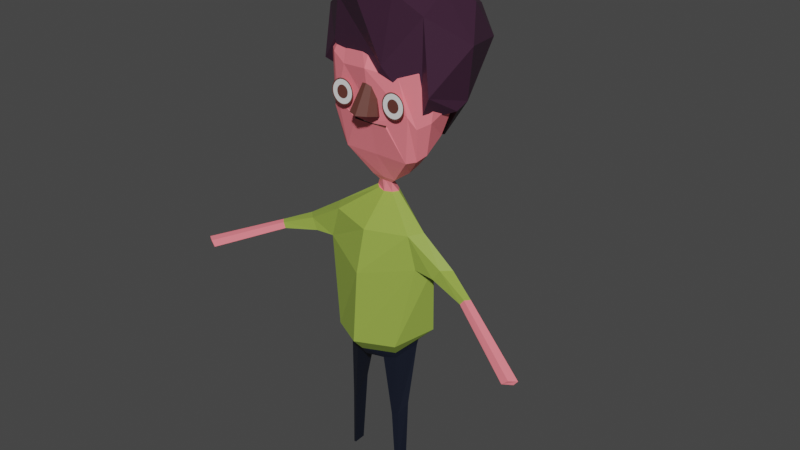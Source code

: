 # Source: character.blend  (saved by Blender 2.91.10; exported with 4.5.12 LTS)
import bpy
from mathutils import Matrix  # noqa: F401  (used for matrix-valued properties, if any)

bpy.ops.wm.read_factory_settings(use_empty=True)
scene = bpy.context.scene
scene.name = 'Scene'

# ---- collections
col_collection = bpy.data.collections.new('Collection'); scene.collection.children.link(col_collection)

# ---- materials (node trees are filled in below, after node groups)
mat_material = bpy.data.materials.new('Material')
mat_material.alpha_threshold = 0.0
mat_material.use_transparent_shadow = False
mat_material.line_color = (0.0, 0.0, 0.0, 1.0)
mat_dark = bpy.data.materials.new('Dark')
mat_dark.use_transparent_shadow = False
mat_hair = bpy.data.materials.new('Hair')
mat_hair.use_transparent_shadow = False
mat_skin = bpy.data.materials.new('Skin')
mat_skin.use_transparent_shadow = False
mat_legs = bpy.data.materials.new('Legs')
mat_legs.alpha_threshold = 0.0
mat_legs.use_transparent_shadow = False
mat_legs.line_color = (0.0, 0.0, 0.0, 1.0)
mat_shirt = bpy.data.materials.new('Shirt')
mat_shirt.use_transparent_shadow = False
mat_shoes = bpy.data.materials.new('Shoes')
mat_shoes.use_transparent_shadow = False
mat_white = bpy.data.materials.new('White')
mat_white.use_transparent_shadow = False
mat_black = bpy.data.materials.new('Black')
mat_black.use_transparent_shadow = False
mat_nose = bpy.data.materials.new('Nose')
mat_nose.use_transparent_shadow = False
mat_head_thing = bpy.data.materials.new('Head Thing')
mat_head_thing.use_transparent_shadow = False

# ---- material node trees
mat_material.use_nodes = True; mat_material.node_tree.nodes.clear()
_N = mat_material.node_tree.nodes; _L = mat_material.node_tree.links
n0 = _N.new('ShaderNodeOutputMaterial'); n0.name = 'Material Output'; n0.location = (300, 300)
n1 = _N.new('ShaderNodeBsdfPrincipled'); n1.name = 'Principled BSDF'; n1.location = (10, 300)
n1.distribution = 'GGX'
n1.subsurface_method = 'BURLEY'
n1.inputs[2].default_value = 0.4
n1.inputs[3].default_value = 1.45
n1.inputs[27].default_value = (0.0, 0.0, 0.0, 1.0)
n1.inputs[28].default_value = 1.0
_L.new(n1.outputs[0], n0.inputs[0])
n0.is_active_output = True
mat_dark.use_nodes = True; mat_dark.node_tree.nodes.clear()
_N = mat_dark.node_tree.nodes; _L = mat_dark.node_tree.links
n0 = _N.new('ShaderNodeBsdfPrincipled'); n0.name = 'Principled BSDF'; n0.location = (10, 300)
n0.distribution = 'GGX'
n0.subsurface_method = 'BURLEY'
n0.inputs[0].default_value = (0.1237, 0.03899, 0.02958, 1.0)
n0.inputs[3].default_value = 1.45
n0.inputs[27].default_value = (0.0, 0.0, 0.0, 1.0)
n0.inputs[28].default_value = 1.0
n1 = _N.new('ShaderNodeOutputMaterial'); n1.name = 'Material Output'; n1.location = (300, 300)
_L.new(n0.outputs[0], n1.inputs[0])
n1.is_active_output = True
mat_hair.use_nodes = True; mat_hair.node_tree.nodes.clear()
_N = mat_hair.node_tree.nodes; _L = mat_hair.node_tree.links
n0 = _N.new('ShaderNodeBsdfPrincipled'); n0.name = 'Principled BSDF'; n0.location = (10, 300)
n0.distribution = 'GGX'
n0.subsurface_method = 'BURLEY'
n0.inputs[0].default_value = (0.04955, 0.01682, 0.04022, 1.0)
n0.inputs[3].default_value = 1.45
n0.inputs[27].default_value = (0.0, 0.0, 0.0, 1.0)
n0.inputs[28].default_value = 1.0
n1 = _N.new('ShaderNodeOutputMaterial'); n1.name = 'Material Output'; n1.location = (300, 300)
_L.new(n0.outputs[0], n1.inputs[0])
n1.is_active_output = True
mat_skin.use_nodes = True; mat_skin.node_tree.nodes.clear()
_N = mat_skin.node_tree.nodes; _L = mat_skin.node_tree.links
n0 = _N.new('ShaderNodeBsdfPrincipled'); n0.name = 'Principled BSDF'; n0.location = (10, 300)
n0.distribution = 'GGX'
n0.subsurface_method = 'BURLEY'
n0.inputs[0].default_value = (1.0, 0.2187, 0.2563, 1.0)
n0.inputs[3].default_value = 1.45
n0.inputs[27].default_value = (0.0, 0.0, 0.0, 1.0)
n0.inputs[28].default_value = 1.0
n1 = _N.new('ShaderNodeOutputMaterial'); n1.name = 'Material Output'; n1.location = (300, 300)
_L.new(n0.outputs[0], n1.inputs[0])
n1.is_active_output = True
mat_legs.use_nodes = True; mat_legs.node_tree.nodes.clear()
_N = mat_legs.node_tree.nodes; _L = mat_legs.node_tree.links
n0 = _N.new('ShaderNodeOutputMaterial'); n0.name = 'Material Output'; n0.location = (300, 300)
n1 = _N.new('ShaderNodeBsdfPrincipled'); n1.name = 'Principled BSDF'; n1.location = (10, 300)
n1.distribution = 'GGX'
n1.subsurface_method = 'BURLEY'
n1.inputs[0].default_value = (0.2086, 0.08022, 0.04667, 1.0)
n1.inputs[2].default_value = 0.4
n1.inputs[3].default_value = 1.45
n1.inputs[27].default_value = (0.0, 0.0, 0.0, 1.0)
n1.inputs[28].default_value = 1.0
_L.new(n1.outputs[0], n0.inputs[0])
n0.is_active_output = True
mat_shirt.use_nodes = True; mat_shirt.node_tree.nodes.clear()
_N = mat_shirt.node_tree.nodes; _L = mat_shirt.node_tree.links
n0 = _N.new('ShaderNodeBsdfPrincipled'); n0.name = 'Principled BSDF'; n0.location = (10, 300)
n0.distribution = 'GGX'
n0.subsurface_method = 'BURLEY'
n0.inputs[0].default_value = (0.2909, 0.402, 0.06299, 1.0)
n0.inputs[3].default_value = 1.45
n0.inputs[27].default_value = (0.0, 0.0, 0.0, 1.0)
n0.inputs[28].default_value = 1.0
n1 = _N.new('ShaderNodeOutputMaterial'); n1.name = 'Material Output'; n1.location = (300, 300)
_L.new(n0.outputs[0], n1.inputs[0])
n1.is_active_output = True
mat_shoes.use_nodes = True; mat_shoes.node_tree.nodes.clear()
_N = mat_shoes.node_tree.nodes; _L = mat_shoes.node_tree.links
n0 = _N.new('ShaderNodeBsdfPrincipled'); n0.name = 'Principled BSDF'; n0.location = (10, 300)
n0.distribution = 'GGX'
n0.subsurface_method = 'BURLEY'
n0.inputs[0].default_value = (0.004569, 0.007364, 0.01738, 1.0)
n0.inputs[3].default_value = 1.45
n0.inputs[27].default_value = (0.0, 0.0, 0.0, 1.0)
n0.inputs[28].default_value = 1.0
n1 = _N.new('ShaderNodeOutputMaterial'); n1.name = 'Material Output'; n1.location = (300, 300)
_L.new(n0.outputs[0], n1.inputs[0])
n1.is_active_output = True
mat_white.use_nodes = True; mat_white.node_tree.nodes.clear()
_N = mat_white.node_tree.nodes; _L = mat_white.node_tree.links
n0 = _N.new('ShaderNodeBsdfPrincipled'); n0.name = 'Principled BSDF'; n0.location = (10, 300)
n0.distribution = 'GGX'
n0.subsurface_method = 'BURLEY'
n0.inputs[3].default_value = 1.45
n0.inputs[27].default_value = (0.0, 0.0, 0.0, 1.0)
n0.inputs[28].default_value = 1.0
n1 = _N.new('ShaderNodeOutputMaterial'); n1.name = 'Material Output'; n1.location = (300, 300)
_L.new(n0.outputs[0], n1.inputs[0])
n1.is_active_output = True
mat_black.use_nodes = True; mat_black.node_tree.nodes.clear()
_N = mat_black.node_tree.nodes; _L = mat_black.node_tree.links
n0 = _N.new('ShaderNodeBsdfPrincipled'); n0.name = 'Principled BSDF'; n0.location = (10, 300)
n0.distribution = 'GGX'
n0.subsurface_method = 'BURLEY'
n0.inputs[0].default_value = (0.009018, 0.009018, 0.009018, 1.0)
n0.inputs[3].default_value = 1.45
n0.inputs[27].default_value = (0.0, 0.0, 0.0, 1.0)
n0.inputs[28].default_value = 1.0
n1 = _N.new('ShaderNodeOutputMaterial'); n1.name = 'Material Output'; n1.location = (300, 300)
_L.new(n0.outputs[0], n1.inputs[0])
n1.is_active_output = True
mat_nose.use_nodes = True; mat_nose.node_tree.nodes.clear()
_N = mat_nose.node_tree.nodes; _L = mat_nose.node_tree.links
n0 = _N.new('ShaderNodeBsdfPrincipled'); n0.name = 'Principled BSDF'; n0.location = (10, 300)
n0.distribution = 'GGX'
n0.subsurface_method = 'BURLEY'
n0.inputs[0].default_value = (0.004087, 0.1546, 0.8, 1.0)
n0.inputs[3].default_value = 1.45
n0.inputs[27].default_value = (0.0, 0.0, 0.0, 1.0)
n0.inputs[28].default_value = 1.0
n1 = _N.new('ShaderNodeOutputMaterial'); n1.name = 'Material Output'; n1.location = (300, 300)
_L.new(n0.outputs[0], n1.inputs[0])
n1.is_active_output = True
mat_head_thing.use_nodes = True; mat_head_thing.node_tree.nodes.clear()
_N = mat_head_thing.node_tree.nodes; _L = mat_head_thing.node_tree.links
n0 = _N.new('ShaderNodeBsdfPrincipled'); n0.name = 'Principled BSDF'; n0.location = (10, 300)
n0.distribution = 'GGX'
n0.subsurface_method = 'BURLEY'
n0.inputs[0].default_value = (0.7357, 0.02179, 0.1671, 1.0)
n0.inputs[3].default_value = 1.45
n0.inputs[27].default_value = (0.0, 0.0, 0.0, 1.0)
n0.inputs[28].default_value = 1.0
n1 = _N.new('ShaderNodeOutputMaterial'); n1.name = 'Material Output'; n1.location = (300, 300)
_L.new(n0.outputs[0], n1.inputs[0])
n1.is_active_output = True

# ---- world
world_world = bpy.data.worlds.new('World'); scene.world = world_world
world_world.use_nodes = True; world_world.node_tree.nodes.clear()
_N = world_world.node_tree.nodes; _L = world_world.node_tree.links
n0 = _N.new('ShaderNodeOutputWorld'); n0.name = 'World Output'; n0.location = (300, 300)
n1 = _N.new('ShaderNodeBackground'); n1.name = 'Background'; n1.location = (10, 300)
n1.inputs[0].default_value = (0.05088, 0.05088, 0.05088, 1.0)
_L.new(n1.outputs[0], n0.inputs[0])
n0.is_active_output = True
world_world.color = (0.05088, 0.05088, 0.05088)
world_world.use_sun_shadow = False
world_world.sun_shadow_jitter_overblur = 0.0

# ---- meshes
me_circle_003 = bpy.data.meshes.new('Circle.003')
me_circle_003.from_pydata([(4.768e-07, 1.0, 0.0), (-0.1951, 0.9808, 0.0), (-0.3827, 0.9239, 0.0), (-0.5556, 0.8315, 0.0), (-0.7071, 0.7071, 0.0), (-0.8315, 0.5556, 0.0), (-0.9239, 0.3827, 0.0), (-0.9808, 0.1951, 0.0), (-1.0, 0.0, 0.0), (-0.9808, -0.1951, 0.0), (-0.9239, -0.3827, 0.0), (-0.8315, -0.5556, 0.0), (-0.7071, -0.7071, 0.0), (-0.5556, -0.8315, 0.0), (-0.3827, -0.9239, 0.0), (-0.1951, -0.9808, 0.0), (9.537e-07, -1.0, 0.0), (0.1951, -0.9808, 0.0), (0.3827, -0.9239, 0.0), (0.5556, -0.8315, 0.0), (0.7071, -0.7071, 0.0), (0.8315, -0.5556, 0.0), (0.9239, -0.3827, 0.0), (0.9808, -0.1951, 0.0), (1.0, 9.537e-07, 0.0), (0.9808, 0.1951, 0.0), (0.9239, 0.3827, 0.0), (0.8315, 0.5556, 0.0), (0.7071, 0.7071, 0.0), (0.5556, 0.8315, 0.0), (0.3827, 0.9239, 0.0), (0.1951, 0.9808, 0.0), (-0.09866, 0.496, 3.794e-09), (3.117e-07, 0.5057, 3.869e-09), (-0.1935, 0.4672, 3.574e-09), (-0.281, 0.4205, 3.217e-09), (-0.3576, 0.3576, 2.736e-09), (-0.4205, 0.281, 2.149e-09), (-0.4672, 0.1935, 1.48e-09), (-0.496, 0.09866, 7.547e-10), (-0.5057, 5.964e-09, -1.707e-15), (-0.496, -0.09866, -7.547e-10), (-0.4672, -0.1935, -1.48e-09), (-0.4205, -0.281, -2.149e-09), (-0.3576, -0.3576, -2.736e-09), (-0.281, -0.4205, -3.217e-09), (-0.1935, -0.4672, -3.574e-09), (-0.09866, -0.496, -3.794e-09), (8.748e-07, -0.5057, -3.869e-09), (0.09866, -0.496, -3.794e-09), (0.1935, -0.4672, -3.574e-09), (0.281, -0.4205, -3.217e-09), (0.3576, -0.3576, -2.736e-09), (0.4205, -0.281, -2.149e-09), (0.4672, -0.1935, -1.48e-09), (0.496, -0.09866, -7.547e-10), (0.5057, 3.296e-07, 7.69e-16), (0.496, 0.09866, 7.547e-10), (0.4672, 0.1935, 1.48e-09), (0.4205, 0.281, 2.149e-09), (0.3576, 0.3576, 2.736e-09), (0.281, 0.4205, 3.217e-09), (0.1935, 0.4672, 3.574e-09), (0.09866, 0.496, 3.794e-09), (-0.1764, 0.8867, 6.783e-09), (4.503e-07, 0.9041, 6.916e-09), (-0.346, 0.8352, 6.389e-09), (-0.5023, 0.7517, 5.75e-09), (-0.6393, 0.6393, 4.89e-09), (-0.7517, 0.5023, 3.842e-09), (-0.8352, 0.346, 2.647e-09), (-0.8867, 0.1764, 1.349e-09), (-0.9041, 5.964e-09, -1.707e-15), (-0.8867, -0.1764, -1.349e-09), (-0.8352, -0.346, -2.647e-09), (-0.7517, -0.5023, -3.842e-09), (-0.6393, -0.6393, -4.89e-09), (-0.5023, -0.7517, -5.75e-09), (-0.346, -0.8352, -6.389e-09), (-0.1764, -0.8867, -6.783e-09), (9.315e-07, -0.9041, -6.916e-09), (0.1764, -0.8867, -6.783e-09), (0.346, -0.8352, -6.389e-09), (0.5023, -0.7517, -5.75e-09), (0.6393, -0.6393, -4.89e-09), (0.7517, -0.5023, -3.842e-09), (0.8352, -0.346, -2.647e-09), (0.8867, -0.1764, -1.349e-09), (0.9041, 8.5e-07, 4.75e-15), (0.8867, 0.1764, 1.349e-09), (0.8352, 0.346, 2.647e-09), (0.7517, 0.5023, 3.842e-09), (0.6393, 0.6393, 4.89e-09), (0.5023, 0.7517, 5.75e-09), (0.346, 0.8352, 6.389e-09), (0.1764, 0.8867, 6.783e-09), (4.665, 1.0, -0.02563), (4.47, 0.9811, -0.02563), (4.282, 0.9242, -0.02563), (4.109, 0.8318, -0.02563), (3.958, 0.7074, -0.02563), (3.833, 0.5559, -0.02563), (3.741, 0.383, -0.02563), (3.684, 0.1954, -0.02563), (3.665, 0.0003264, -0.02563), (3.684, -0.1948, -0.02563), (3.741, -0.3824, -0.02563), (3.833, -0.5552, -0.02563), (3.958, -0.7068, -0.02563), (4.109, -0.8311, -0.02563), (4.282, -0.9236, -0.02563), (4.47, -0.9805, -0.02563), (4.665, -0.9997, -0.02563), (4.86, -0.9805, -0.02563), (5.047, -0.9236, -0.02563), (5.22, -0.8311, -0.02563), (5.372, -0.7068, -0.02563), (5.496, -0.5552, -0.02563), (5.589, -0.3824, -0.02563), (5.645, -0.1948, -0.02563), (5.665, 0.0003273, -0.02563), (5.645, 0.1954, -0.02563), (5.589, 0.383, -0.02563), (5.496, 0.5559, -0.02563), (5.372, 0.7074, -0.02563), (5.22, 0.8318, -0.02563), (5.047, 0.9242, -0.02563), (4.86, 0.9811, -0.02563), (4.566, 0.4963, -0.02563), (4.665, 0.506, -0.02563), (4.471, 0.4676, -0.02563), (4.384, 0.4208, -0.02563), (4.307, 0.3579, -0.02563), (4.244, 0.2813, -0.02563), (4.197, 0.1939, -0.02563), (4.169, 0.09899, -0.02563), (4.159, 0.0003264, -0.02563), (4.169, -0.09833, -0.02563), (4.197, -0.1932, -0.02563), (4.244, -0.2806, -0.02563), (4.307, -0.3573, -0.02563), (4.384, -0.4202, -0.02563), (4.471, -0.4669, -0.02563), (4.566, -0.4957, -0.02563), (4.665, -0.5054, -0.02563), (4.763, -0.4957, -0.02563), (4.858, -0.4669, -0.02563), (4.946, -0.4202, -0.02563), (5.022, -0.3573, -0.02563), (5.085, -0.2806, -0.02563), (5.132, -0.1932, -0.02563), (5.161, -0.09833, -0.02563), (5.17, 0.0003268, -0.02563), (5.161, 0.09899, -0.02563), (5.132, 0.1939, -0.02563), (5.085, 0.2813, -0.02563), (5.022, 0.3579, -0.02563), (4.946, 0.4208, -0.02563), (4.858, 0.4676, -0.02563), (4.763, 0.4963, -0.02563), (4.488, 0.887, -0.02563), (4.665, 0.9044, -0.02563), (4.319, 0.8356, -0.02563), (4.162, 0.752, -0.02563), (4.025, 0.6396, -0.02563), (3.913, 0.5026, -0.02563), (3.829, 0.3463, -0.02563), (3.778, 0.1767, -0.02563), (3.761, 0.0003264, -0.02563), (3.778, -0.176, -0.02563), (3.829, -0.3456, -0.02563), (3.913, -0.5019, -0.02563), (4.025, -0.6389, -0.02563), (4.162, -0.7514, -0.02563), (4.319, -0.8349, -0.02563), (4.488, -0.8864, -0.02563), (4.665, -0.9037, -0.02563), (4.841, -0.8864, -0.02563), (5.011, -0.8349, -0.02563), (5.167, -0.7514, -0.02563), (5.304, -0.6389, -0.02563), (5.416, -0.5019, -0.02563), (5.5, -0.3456, -0.02563), (5.551, -0.176, -0.02563), (5.569, 0.0003272, -0.02563), (5.551, 0.1767, -0.02563), (5.5, 0.3463, -0.02563), (5.416, 0.5026, -0.02563), (5.304, 0.6396, -0.02563), (5.167, 0.752, -0.02563), (5.011, 0.8356, -0.02563), (4.841, 0.887, -0.02563), (2.332, -1.366, -0.9021), (3.141, -1.251, -0.5875), (3.476, -0.9923, 0.1719), (3.141, -0.8971, 0.9292), (2.332, -0.9554, 1.242), (1.524, -0.8971, 0.9292), (1.189, -0.9923, 0.1719), (1.524, -1.251, -0.5875), (2.332, 3.336, -0.9405), (2.88, 0.9224, -4.77), (7.196, 0.9849, -0.7075), (0.7869, -1.921, -1.155), (-3.298, 1.484, -1.717), (0.2226, 0.8118, -8.285), (5.773, 0.7192, -7.906), (5.132, 8.125, 0.9131), (-0.9654, 7.344, -2.245), (-1.254, 5.897, -7.878), (3.645, 5.336, -10.17), (6.525, 6.552, -6.459), (2.168, 8.094, -5.119), (2.045, 3.451, -0.8931), (7.596, -0.4656, -3.481), (6.151, -0.9733, -1.314), (7.696, 0.06521, -4.535), (4.969, -3.419, -5.713), (-0.5437, -0.36, -3.509), (-1.627, 3.368, -0.8928), (0.09951, -3.17, -5.888), (-3.021, 0.3493, -4.394), (3.118, 0.5, -8.685), (8.534, 4.34, -3.696), (6.905, 3.844, -8.362), (3.735, 2.734, 0.2794), (6.751, 6.579, -0.3547), (-3.283, 5.463, -2.22), (-0.6755, 6.793, -0.1432), (-1.785, 3.48, -7.957), (-3.292, 4.454, -5.981), (4.54, 3.845, -10.19), (1.12, 3.466, -9.612), (5.755, 7.71, -3.825), (1.752, 8.589, 1.428), (-1.319, 6.982, -6.032), (0.8086, 5.855, -8.787), (5.254, 5.88, -8.908), (2.84, 8.369, -2.54), (4.942, 8.053, -6.095), (0.1774, 7.831, -3.649), (-0.013, 7.766, -6.84), (3.226, 7.626, -7.699), (2.302, -7.648, -2.163), (1.282, -7.474, -2.682), (2.331, -7.441, -3.288), (3.348, -7.475, -2.63), (1.672, -7.443, -3.106), (1.651, -7.575, -2.356), (2.963, -7.576, -2.323), (2.98, -7.443, -3.073), (2.247, -10.09, -0.02762), (-1.867, -9.584, -2.028), (2.344, -9.485, -3.831), (6.458, -9.586, -1.817), (-0.2047, -9.433, -3.051), (-1.217, -9.805, -1.035), (5.758, -9.807, -0.858), (4.849, -9.435, -2.923), (2.229, -13.48, 0.6554), (-2.908, -11.99, -2.114), (2.363, -13.55, -4.64), (7.5, -11.99, -1.85), (-1.111, -13.56, -3.778), (-1.934, -12.33, -1.192), (6.48, -12.34, -0.9788), (5.788, -13.56, -3.603), (2.125, -19.35, 0.7355), (-2.199, -18.25, -3.281), (2.38, -17.6, -5.361), (6.839, -18.03, -3.056), (-0.5323, -17.77, -4.496), (-0.6121, -19.38, -0.7349), (5.134, -19.23, -0.5701), (5.246, -17.56, -4.336), (-4.873, -11.52, -1.935), (-4.18, -11.58, -1.281), (9.454, -11.53, -1.572), (8.728, -11.58, -0.9541), (-4.526, -12.28, -1.767), (-3.605, -12.44, -1.186), (9.098, -12.28, -1.421), (8.149, -12.45, -0.888), (11.16, -13.1, -0.2597), (11.62, -12.98, -0.5615), (-6.645, -13.1, -0.7112), (-7.092, -12.98, -1.036), (11.44, -12.71, -0.3322), (11.79, -12.64, -0.6381), (-6.922, -12.71, -0.7978), (-7.258, -12.63, -1.121), (16.87, -15.9, 2.44), (17.63, -15.78, 2.133), (-12.48, -15.89, 1.696), (-13.23, -15.77, 1.351), (17.33, -15.5, 2.369), (17.91, -15.42, 2.056), (-12.94, -15.49, 1.601), (-13.5, -15.41, 1.26), (2.332, 6.848, -7.405), (2.332, 5.582, -8.669), (2.332, 2.212, -8.492), (2.332, -3.17, -5.462), (3.026, 7.704, -5.421), (3.615, 6.847, -7.152), (4.008, 5.577, -8.336), (4.146, 4.032, -8.689), (4.008, 2.208, -8.159), (3.694, 0.0726, -7.061), (3.073, -3.313, -5.425), (3.615, 7.724, -5.043), (4.702, 6.859, -6.338), (5.429, 5.602, -7.194), (5.726, 3.979, -7.491), (5.84, 2.155, -7.516), (5.097, -0.2382, -6.492), (3.794, -3.576, -5.135), (4.008, 7.766, -4.446), (5.429, 6.854, -5.082), (6.378, 5.402, -5.438), (7.167, 3.815, -5.735), (7.01, 1.68, -5.639), (5.912, -0.9586, -5.107), (4.317, -4.12, -4.548), (4.146, 7.792, -3.781), (5.684, 6.766, -3.637), (6.711, 5.224, -3.457), (7.593, 3.401, -3.446), (7.395, 0.2261, -3.42), (6.304, -2.567, -3.541), (4.678, -4.721, -3.684), (4.008, 7.786, -3.215), (5.429, 6.752, -2.639), (6.378, 5.099, -2.103), (7.188, 2.684, -1.632), (6.767, -1.138, -1.725), (6.124, -3.812, -2.211), (4.781, -5.136, -3.005), (3.615, 7.781, -2.793), (4.702, 6.745, -2.124), (5.429, 4.968, -1.429), (6.213, 2.488, -0.767), (6.144, -1.556, -0.8984), (5.758, -4.24, -1.545), (4.376, -5.73, -2.493), (3.026, 7.778, -2.541), (3.615, 6.741, -1.813), (4.018, 5.011, -0.988), (4.835, 1.968, -0.289), (3.802, -1.74, -0.4401), (3.77, -1.891, -0.3958), (3.37, -6.477, -2.078), (2.332, 7.777, -2.446), (2.332, 6.74, -1.74), (2.332, 4.991, -0.6936), (2.332, 2.28, 0.3552), (2.332, -1.774, -0.234), (2.332, -4.43, -1.156), (2.333, -6.47, -2.02), (1.638, 7.778, -2.541), (1.05, 6.741, -1.813), (0.6462, 5.011, -0.988), (-0.1703, 1.968, -0.289), (0.863, -1.74, -0.4401), (0.8951, -1.891, -0.3958), (1.296, -6.477, -2.08), (1.05, 7.781, -2.793), (-0.03744, 6.745, -2.124), (-0.7639, 4.968, -1.429), (-1.549, 2.488, -0.767), (-1.48, -1.556, -0.8984), (-1.094, -4.24, -1.545), (0.2883, -5.73, -2.493), (0.6567, 7.786, -3.215), (-0.7639, 6.752, -2.639), (-1.713, 5.099, -2.103), (-2.524, 2.684, -1.632), (-2.103, -1.138, -1.725), (-1.46, -3.812, -2.211), (-0.1168, -5.136, -3.005), (0.5186, 7.792, -3.781), (-1.019, 6.766, -3.637), (-2.046, 5.224, -3.457), (-2.928, 3.401, -3.446), (-2.73, 0.2261, -3.42), (-1.639, -2.567, -3.541), (-0.01323, -4.721, -3.684), (0.6567, 7.766, -4.446), (-0.7639, 6.854, -5.082), (-1.713, 5.402, -5.438), (-2.502, 3.815, -5.735), (-2.345, 1.68, -5.639), (-1.247, -0.9586, -5.107), (0.3481, -3.855, -4.599), (1.05, 7.724, -5.043), (-0.03744, 6.859, -6.338), (-0.7639, 5.602, -7.194), (-1.061, 3.979, -7.491), (-1.175, 2.155, -7.516), (-0.4323, -0.2382, -6.492), (0.8706, -3.884, -5.195), (1.638, 7.704, -5.421), (1.05, 6.847, -7.152), (0.6567, 5.577, -8.336), (0.5186, 4.032, -8.689), (0.6567, 2.208, -8.159), (0.9709, 0.0726, -7.061), (1.592, -3.066, -5.422), (2.332, 8.153, -3.684), (2.332, 7.706, -5.533), (2.332, 4.037, -9.05), (2.332, 0.1555, -7.115), (2.332, -5.819, -3.514), (5.583, -0.7351, -0.5283), (5.103, -4.441, -1.127), (2.332, -1.934, -0.4494), (2.332, -0.569, -0.1711), (-0.9183, -0.7351, -0.5283), (-0.438, -4.441, -1.127), (2.917, -6.817, -2.275), (2.333, -6.813, -2.262), (1.749, -6.817, -2.283), (2.333, -6.697, -2.993), (2.625, -6.815, -2.278), (2.041, -6.815, -2.279), (2.625, -6.757, -2.643), (2.041, -6.757, -2.643), (2.137, -20.38, -0.2756), (-1.058, -19.43, -2.934), (2.419, -18.89, -4.403), (5.683, -19.24, -2.764), (0.02457, -19.02, -3.617), (-0.05346, -20.41, -1.464), (4.623, -20.28, -1.332), (4.653, -18.84, -3.483), (2.188, -21.01, -0.7135), (-0.9623, -19.91, -2.893), (2.446, -19.51, -4.103), (5.587, -19.71, -2.728), (0.04215, -19.5, -3.514), (-0.02495, -20.88, -1.556), (4.593, -20.75, -1.426), (4.619, -19.32, -3.381), (0.8519, -21.02, -1.198), (3.626, -20.96, -1.11), (3.761, -19.49, -3.642), (0.8946, -19.58, -3.732), (-0.6235, -25.32, -2.506), (5.245, -25.13, -2.362), (-0.08245, -24.91, -2.89), (-0.1138, -26.28, -1.938), (4.698, -26.15, -1.815), (4.729, -24.73, -2.766), (0.341, -26.27, -1.714), (4.233, -26.2, -1.618), (4.273, -24.75, -2.928), (0.3814, -24.84, -3.024), (-0.4937, -31.08, -2.663), (5.113, -30.87, -2.549), (-0.1518, -31.02, -2.898), (-0.1716, -31.26, -2.151), (4.767, -31.1, -2.046), (4.787, -30.82, -2.795), (0.1159, -31.15, -2.028), (4.473, -31.04, -1.934), (4.499, -30.9, -2.883), (0.1414, -31.03, -2.976), (4.76, -30.55, -2.021), (4.447, -30.51, -1.899), (4.474, -30.23, -2.888), (5.127, -30.24, -2.528), (4.781, -30.16, -2.792), (-0.1654, -30.72, -2.128), (-0.5077, -30.46, -2.646), (-0.1443, -30.36, -2.897), (0.1673, -30.36, -2.982), (0.1402, -30.63, -1.994), (-11.88, -15.0, 1.177), (-12.4, -14.92, 0.8387), (-12.14, -15.27, 0.9287), (-11.45, -15.4, 1.27), (16.48, -15.25, 1.62), (16.74, -14.89, 1.543), (16.21, -14.97, 1.854), (15.78, -15.37, 1.925), (-0.09866, 0.496, -0.8411), (3.117e-07, 0.5057, -0.8411), (-0.1935, 0.4672, -0.8411), (-0.281, 0.4205, -0.8411), (-0.3576, 0.3576, -0.8411), (-0.4205, 0.281, -0.8411), (-0.4672, 0.1935, -0.8411), (-0.496, 0.09866, -0.8411), (-0.5057, 1.341e-08, -0.8411), (-0.496, -0.09866, -0.8411), (-0.4672, -0.1935, -0.8411), (-0.4205, -0.281, -0.8411), (-0.3576, -0.3576, -0.8411), (-0.281, -0.4205, -0.8411), (-0.1935, -0.4672, -0.8411), (-0.09866, -0.496, -0.8411), (8.748e-07, -0.5057, -0.8411), (0.09866, -0.496, -0.8411), (0.1935, -0.4672, -0.8411), (0.281, -0.4205, -0.8411), (0.3576, -0.3576, -0.8411), (0.4205, -0.281, -0.8411), (0.4672, -0.1935, -0.8411), (0.496, -0.09866, -0.8411), (0.5057, 3.371e-07, -0.8411), (0.496, 0.09866, -0.8411), (0.4672, 0.1935, -0.8411), (0.4205, 0.281, -0.8411), (0.3576, 0.3576, -0.8411), (0.281, 0.4205, -0.8411), (0.1935, 0.4672, -0.8411), (0.09866, 0.496, -0.8411), (4.566, 0.4963, -0.7869), (4.665, 0.506, -0.7869), (4.471, 0.4676, -0.7869), (4.384, 0.4208, -0.7869), (4.307, 0.3579, -0.7869), (4.244, 0.2813, -0.7869), (4.197, 0.1939, -0.7869), (4.169, 0.09899, -0.7869), (4.159, 0.0003264, -0.7869), (4.169, -0.09833, -0.7869), (4.197, -0.1932, -0.7869), (4.244, -0.2806, -0.7869), (4.307, -0.3573, -0.7869), (4.384, -0.4202, -0.7869), (4.471, -0.4669, -0.7869), (4.566, -0.4957, -0.7869), (4.665, -0.5054, -0.7869), (4.763, -0.4957, -0.7869), (4.858, -0.4669, -0.7869), (4.946, -0.4202, -0.7869), (5.022, -0.3573, -0.7869), (5.085, -0.2806, -0.7869), (5.132, -0.1932, -0.7869), (5.161, -0.09833, -0.7869), (5.17, 0.0003268, -0.7869), (5.161, 0.09899, -0.7869), (5.132, 0.1939, -0.7869), (5.085, 0.2813, -0.7869), (5.022, 0.3579, -0.7869), (4.946, 0.4208, -0.7869), (4.858, 0.4676, -0.7869), (4.763, 0.4963, -0.7869), (2.332, -1.621, -0.5084), (2.332, -1.781, -0.7238), (3.802, -1.587, -0.7145), (3.77, -1.738, -0.6702), (0.863, -1.587, -0.7145), (0.8951, -1.738, -0.6702), (1.653, -1.886, -0.4742), (1.653, -0.9246, -0.462), (1.653, -1.883, -0.7639), (1.653, -0.9209, -0.7517), (3.011, -1.886, -0.4742), (3.011, -0.9246, -0.462), (3.011, -1.883, -0.7639), (3.011, -0.9209, -0.7517), (2.534, -4.067, -5.81)], [], [(39, 492, 493, 40), (64, 65, 0, 1), (66, 64, 1, 2), (67, 66, 2, 3), (68, 67, 3, 4), (69, 68, 4, 5), (70, 69, 5, 6), (71, 70, 6, 7), (72, 71, 7, 8), (73, 72, 8, 9), (74, 73, 9, 10), (75, 74, 10, 11), (76, 75, 11, 12), (77, 76, 12, 13), (78, 77, 13, 14), (79, 78, 14, 15), (80, 79, 15, 16), (81, 80, 16, 17), (82, 81, 17, 18), (83, 82, 18, 19), (84, 83, 19, 20), (85, 84, 20, 21), (86, 85, 21, 22), (87, 86, 22, 23), (88, 87, 23, 24), (89, 88, 24, 25), (90, 89, 25, 26), (91, 90, 26, 27), (92, 91, 27, 28), (93, 92, 28, 29), (94, 93, 29, 30), (95, 94, 30, 31), (65, 95, 31, 0), (32, 33, 65, 64), (34, 32, 64, 66), (35, 34, 66, 67), (36, 35, 67, 68), (37, 36, 68, 69), (38, 37, 69, 70), (39, 38, 70, 71), (40, 39, 71, 72), (41, 40, 72, 73), (42, 41, 73, 74), (43, 42, 74, 75), (44, 43, 75, 76), (45, 44, 76, 77), (46, 45, 77, 78), (47, 46, 78, 79), (48, 47, 79, 80), (49, 48, 80, 81), (50, 49, 81, 82), (51, 50, 82, 83), (52, 51, 83, 84), (53, 52, 84, 85), (54, 53, 85, 86), (55, 54, 86, 87), (56, 55, 87, 88), (57, 56, 88, 89), (58, 57, 89, 90), (59, 58, 90, 91), (60, 59, 91, 92), (61, 60, 92, 93), (62, 61, 93, 94), (63, 62, 94, 95), (33, 63, 95, 65), (136, 525, 526, 137), (160, 161, 96, 97), (162, 160, 97, 98), (163, 162, 98, 99), (164, 163, 99, 100), (165, 164, 100, 101), (166, 165, 101, 102), (167, 166, 102, 103), (168, 167, 103, 104), (169, 168, 104, 105), (170, 169, 105, 106), (171, 170, 106, 107), (172, 171, 107, 108), (173, 172, 108, 109), (174, 173, 109, 110), (175, 174, 110, 111), (176, 175, 111, 112), (177, 176, 112, 113), (178, 177, 113, 114), (179, 178, 114, 115), (180, 179, 115, 116), (181, 180, 116, 117), (182, 181, 117, 118), (183, 182, 118, 119), (184, 183, 119, 120), (185, 184, 120, 121), (186, 185, 121, 122), (187, 186, 122, 123), (188, 187, 123, 124), (189, 188, 124, 125), (190, 189, 125, 126), (191, 190, 126, 127), (161, 191, 127, 96), (128, 129, 161, 160), (130, 128, 160, 162), (131, 130, 162, 163), (132, 131, 163, 164), (133, 132, 164, 165), (134, 133, 165, 166), (135, 134, 166, 167), (136, 135, 167, 168), (137, 136, 168, 169), (138, 137, 169, 170), (139, 138, 170, 171), (140, 139, 171, 172), (141, 140, 172, 173), (142, 141, 173, 174), (143, 142, 174, 175), (144, 143, 175, 176), (145, 144, 176, 177), (146, 145, 177, 178), (147, 146, 178, 179), (148, 147, 179, 180), (149, 148, 180, 181), (150, 149, 181, 182), (151, 150, 182, 183), (152, 151, 183, 184), (153, 152, 184, 185), (154, 153, 185, 186), (155, 154, 186, 187), (156, 155, 187, 188), (157, 156, 188, 189), (158, 157, 189, 190), (159, 158, 190, 191), (129, 159, 191, 161), (192, 200, 193), (193, 200, 194), (194, 200, 195), (195, 200, 196), (196, 200, 197), (197, 200, 198), (192, 193, 194, 195, 196, 197, 198, 199), (198, 200, 199), (199, 200, 192), (201, 214, 213), (202, 214, 216), (201, 213, 218), (201, 218, 220), (201, 220, 563, 217), (202, 216, 223), (203, 215, 225), (204, 219, 227), (205, 221, 229), (206, 222, 231), (202, 223, 226), (203, 225, 228), (204, 227, 230), (205, 229, 232), (206, 231, 224), (207, 233, 238), (208, 234, 240), (209, 235, 241), (210, 236, 242), (211, 237, 239), (239, 242, 212), (239, 237, 242), (237, 210, 242), (242, 241, 212), (242, 236, 241), (236, 209, 241), (241, 240, 212), (241, 235, 240), (235, 208, 240), (240, 238, 212), (240, 234, 238), (234, 207, 238), (238, 239, 212), (238, 233, 239), (233, 211, 239), (224, 237, 211), (224, 231, 237), (231, 210, 237), (232, 236, 210), (232, 229, 236), (229, 209, 236), (230, 235, 209), (230, 227, 235), (227, 208, 235), (228, 234, 208), (228, 225, 234), (225, 207, 234), (226, 233, 207), (226, 223, 233), (223, 211, 233), (231, 232, 210), (231, 222, 232), (222, 205, 232), (229, 230, 209), (229, 221, 230), (221, 204, 230), (227, 228, 208), (227, 219, 228), (219, 203, 228), (225, 226, 207), (225, 215, 226), (215, 202, 226), (223, 224, 211), (223, 216, 224), (216, 206, 224), (217, 222, 206), (217, 563, 220, 222), (220, 205, 222), (220, 221, 205), (220, 218, 221), (218, 204, 221), (218, 219, 204), (218, 213, 219), (213, 203, 219), (216, 217, 206), (216, 214, 217), (214, 201, 217), (213, 215, 203), (213, 214, 215), (214, 202, 215), (246, 249, 257, 254), (247, 245, 253, 255), (245, 250, 258, 253), (243, 248, 256, 251), (250, 246, 254, 258), (248, 244, 252, 256), (244, 247, 255, 252), (249, 243, 251, 257), (252, 255, 263, 260), (257, 251, 259, 265), (254, 257, 278, 277), (255, 253, 261, 263), (253, 258, 266, 261), (251, 256, 264, 259), (258, 254, 262, 266), (262, 254, 277, 281), (266, 262, 270, 274), (264, 260, 268, 272), (260, 263, 271, 268), (265, 259, 267, 273), (262, 265, 273, 270), (263, 261, 269, 271), (261, 266, 274, 269), (259, 264, 272, 267), (257, 265, 282, 278), (252, 260, 279, 275), (265, 262, 281, 282), (264, 256, 276, 280), (256, 252, 275, 276), (260, 264, 280, 279), (276, 275, 290, 289), (279, 280, 285, 286), (275, 279, 286, 290), (281, 277, 288, 284), (277, 278, 287, 288), (282, 281, 284, 283), (278, 282, 283, 287), (280, 276, 289, 285), (477, 478, 298, 297), (479, 480, 293, 294), (478, 479, 294, 298), (481, 482, 296, 292), (482, 483, 295, 296), (484, 481, 292, 291), (483, 484, 291, 295), (480, 477, 297, 293), (297, 298, 294, 293), (296, 295, 291, 292), (254, 257, 256, 252), (300, 299, 304, 305), (409, 408, 303), (412, 302, 309), (411, 301, 307, 308), (410, 300, 305, 306), (299, 409, 303, 304), (302, 411, 308, 309), (301, 410, 306, 307), (308, 307, 314, 315), (306, 305, 312, 313), (304, 303, 310, 311), (309, 308, 315, 316), (307, 306, 313, 314), (305, 304, 311, 312), (303, 408, 310), (412, 309, 316), (316, 315, 322, 323), (314, 313, 320, 321), (312, 311, 318, 319), (310, 408, 317), (412, 316, 323), (315, 314, 321, 322), (313, 312, 319, 320), (311, 310, 317, 318), (321, 320, 327, 328), (319, 318, 325, 326), (317, 408, 324), (412, 323, 330), (322, 321, 328, 329), (320, 319, 326, 327), (318, 317, 324, 325), (323, 322, 329, 330), (412, 330, 337), (329, 328, 335, 336), (327, 326, 333, 334), (325, 324, 331, 332), (330, 329, 336, 337), (328, 327, 334, 335), (326, 325, 332, 333), (324, 408, 331), (334, 333, 340, 341), (332, 331, 338, 339), (337, 336, 343, 344), (335, 334, 341, 342), (333, 332, 339, 340), (331, 408, 338), (412, 337, 344), (336, 335, 342, 343), (344, 343, 414, 351), (342, 341, 348, 413), (340, 339, 346, 347), (338, 408, 345), (412, 344, 351), (343, 342, 413, 414), (341, 340, 347, 348), (339, 338, 345, 346), (347, 346, 353, 354), (345, 408, 352), (365, 412, 422, 426, 421), (349, 356, 549, 551), (348, 347, 354, 355), (346, 345, 352, 353), (351, 414, 357, 358), (413, 348, 355, 416), (358, 365, 421, 424, 420), (364, 415, 550, 554), (355, 354, 361, 362), (353, 352, 359, 360), (358, 357, 418, 365), (416, 355, 362, 417), (354, 353, 360, 361), (352, 408, 359), (360, 359, 366, 367), (365, 418, 371, 372), (417, 362, 369, 370), (361, 360, 367, 368), (359, 408, 366), (412, 365, 372), (418, 417, 370, 371), (362, 361, 368, 369), (372, 371, 378, 379), (370, 369, 376, 377), (368, 367, 374, 375), (366, 408, 373), (412, 372, 379), (371, 370, 377, 378), (369, 368, 375, 376), (367, 366, 373, 374), (373, 408, 380), (412, 379, 386), (378, 377, 384, 385), (376, 375, 382, 383), (374, 373, 380, 381), (379, 378, 385, 386), (377, 376, 383, 384), (375, 374, 381, 382), (385, 384, 391, 392), (383, 382, 389, 390), (381, 380, 387, 388), (386, 385, 392, 393), (384, 383, 390, 391), (382, 381, 388, 389), (380, 408, 387), (412, 386, 393), (393, 392, 399, 400), (391, 390, 397, 398), (389, 388, 395, 396), (387, 408, 394), (412, 393, 400), (392, 391, 398, 399), (390, 389, 396, 397), (388, 387, 394, 395), (398, 397, 404, 405), (396, 395, 402, 403), (394, 408, 401), (412, 400, 407), (399, 398, 405, 406), (397, 396, 403, 404), (395, 394, 401, 402), (400, 399, 406, 407), (412, 407, 302), (406, 405, 301, 411), (404, 403, 300, 410), (402, 401, 409, 299), (407, 406, 411, 302), (405, 404, 410, 301), (403, 402, 299, 300), (401, 408, 409), (349, 350, 414, 413), (350, 415, 357, 414), (356, 349, 413, 416), (364, 363, 417, 418), (415, 364, 418, 357), (363, 356, 416, 417), (351, 358, 420, 423, 419), (412, 351, 419, 425, 422), (246, 419, 423, 420, 243, 249), (248, 243, 420, 424, 421, 244), (247, 244, 421, 426, 422, 245), (246, 250, 245, 422, 425, 419), (270, 273, 433, 430), (271, 269, 429, 431), (269, 274, 434, 429), (267, 272, 432, 427), (274, 270, 430, 434), (272, 268, 428, 432), (268, 271, 431, 428), (273, 267, 427, 433), (432, 428, 436, 440), (428, 431, 439, 436), (433, 427, 435, 444, 441), (430, 433, 441, 438), (431, 429, 437, 446, 439), (429, 434, 442, 445, 437), (427, 432, 440, 443, 435), (434, 430, 438, 442), (445, 442, 452, 455), (442, 438, 448, 452), (443, 440, 450, 453), (440, 436, 447, 450), (436, 439, 449, 447), (441, 444, 454, 451), (438, 441, 451, 448), (439, 446, 456, 449), (453, 456, 446, 443), (455, 454, 444, 445), (443, 446, 437, 445, 444, 435), (472, 473, 457, 460), (467, 468, 464, 461), (468, 469, 465, 464), (470, 467, 461, 458), (473, 474, 459, 457), (469, 471, 462, 465), (471, 470, 458, 462), (474, 475, 466, 459), (475, 476, 463, 466), (476, 472, 460, 463), (461, 464, 465, 462, 458), (459, 466, 463, 460, 457), (452, 448, 470, 471), (455, 452, 471, 469), (448, 451, 467, 470), (454, 455, 469, 468), (451, 454, 468, 467), (453, 450, 472, 476), (456, 453, 476, 475), (449, 456, 475, 474), (447, 449, 474, 473), (450, 447, 473, 472), (285, 289, 477, 480), (290, 286, 479, 478), (286, 285, 480, 479), (289, 290, 478, 477), (287, 283, 484, 483), (283, 284, 481, 484), (288, 287, 483, 482), (284, 288, 482, 481), (485, 486, 516, 515, 514, 513, 512, 511, 510, 509, 508, 507, 506, 505, 504, 503, 502, 501, 500, 499, 498, 497, 496, 495, 494, 493, 492, 491, 490, 489, 488, 487), (53, 506, 507, 54), (40, 493, 494, 41), (54, 507, 508, 55), (41, 494, 495, 42), (55, 508, 509, 56), (42, 495, 496, 43), (56, 509, 510, 57), (43, 496, 497, 44), (57, 510, 511, 58), (44, 497, 498, 45), (58, 511, 512, 59), (45, 498, 499, 46), (33, 486, 485, 32), (59, 512, 513, 60), (46, 499, 500, 47), (32, 485, 487, 34), (60, 513, 514, 61), (47, 500, 501, 48), (34, 487, 488, 35), (61, 514, 515, 62), (48, 501, 502, 49), (35, 488, 489, 36), (62, 515, 516, 63), (49, 502, 503, 50), (36, 489, 490, 37), (63, 516, 486, 33), (50, 503, 504, 51), (37, 490, 491, 38), (51, 504, 505, 52), (38, 491, 492, 39), (52, 505, 506, 53), (517, 518, 548, 547, 546, 545, 544, 543, 542, 541, 540, 539, 538, 537, 536, 535, 534, 533, 532, 531, 530, 529, 528, 527, 526, 525, 524, 523, 522, 521, 520, 519), (150, 539, 540, 151), (137, 526, 527, 138), (151, 540, 541, 152), (138, 527, 528, 139), (152, 541, 542, 153), (139, 528, 529, 140), (153, 542, 543, 154), (140, 529, 530, 141), (154, 543, 544, 155), (141, 530, 531, 142), (129, 518, 517, 128), (155, 544, 545, 156), (142, 531, 532, 143), (128, 517, 519, 130), (156, 545, 546, 157), (143, 532, 533, 144), (130, 519, 520, 131), (157, 546, 547, 158), (144, 533, 534, 145), (131, 520, 521, 132), (158, 547, 548, 159), (145, 534, 535, 146), (132, 521, 522, 133), (159, 548, 518, 129), (146, 535, 536, 147), (133, 522, 523, 134), (147, 536, 537, 148), (134, 523, 524, 135), (148, 537, 538, 149), (135, 524, 525, 136), (149, 538, 539, 150), (34, 35, 36, 37, 38, 39, 40, 41, 42, 43, 44, 45, 46, 47, 48, 49, 50, 51, 52, 53, 54, 55, 56, 57, 58, 59, 60, 61, 62, 63, 33, 32), (130, 131, 132, 133, 134, 135, 136, 137, 138, 139, 140, 141, 142, 143, 144, 145, 146, 147, 148, 149, 150, 151, 152, 153, 154, 155, 156, 157, 158, 159, 129, 128), (552, 551, 549, 550), (550, 549, 553, 554), (350, 349, 551, 552), (356, 363, 553, 549), (363, 364, 554, 553), (415, 350, 552, 550), (555, 556, 558, 557), (557, 558, 562, 561), (561, 562, 560, 559), (559, 560, 556, 555), (557, 561, 559, 555), (562, 558, 556, 560)])
me_circle_003.polygons.foreach_set('material_index', [0, 1, 1, 1, 1, 1, 1, 1, 1, 1, 1, 1, 1, 1, 1, 1, 1, 1, 1, 1, 1, 1, 1, 1, 1, 1, 1, 1, 1, 1, 1, 1, 1, 0, 0, 0, 0, 0, 0, 0, 0, 0, 0, 0, 0, 0, 0, 0, 0, 0, 0, 0, 0, 0, 0, 0, 0, 0, 0, 0, 0, 0, 0, 0, 0, 0, 1, 1, 1, 1, 1, 1, 1, 1, 1, 1, 1, 1, 1, 1, 1, 1, 1, 1, 1, 1, 1, 1, 1, 1, 1, 1, 1, 1, 1, 1, 1, 1, 0, 0, 0, 0, 0, 0, 0, 0, 0, 0, 0, 0, 0, 0, 0, 0, 0, 0, 0, 0, 0, 0, 0, 0, 0, 0, 0, 0, 0, 0, 0, 0, 1, 1, 1, 1, 1, 1, 1, 1, 1, 2, 2, 2, 2, 2, 2, 2, 2, 2, 2, 2, 2, 2, 2, 2, 2, 2, 2, 2, 2, 2, 2, 2, 2, 2, 2, 2, 2, 2, 2, 2, 2, 2, 2, 2, 2, 2, 2, 2, 2, 2, 2, 2, 2, 2, 2, 2, 2, 2, 2, 2, 2, 2, 2, 2, 2, 2, 2, 2, 2, 2, 2, 2, 2, 2, 2, 2, 2, 2, 2, 2, 2, 2, 2, 2, 2, 2, 2, 2, 2, 5, 5, 5, 5, 5, 5, 5, 5, 5, 5, 5, 5, 5, 5, 5, 5, 5, 5, 5, 5, 5, 5, 5, 5, 5, 5, 5, 5, 5, 5, 5, 5, 5, 5, 5, 5, 5, 5, 3, 3, 3, 3, 3, 3, 3, 3, 3, 3, 5, 3, 3, 3, 3, 3, 3, 3, 3, 3, 3, 3, 3, 3, 3, 3, 3, 3, 3, 3, 3, 3, 3, 3, 3, 3, 3, 3, 3, 3, 3, 3, 3, 3, 3, 3, 3, 3, 3, 3, 3, 3, 3, 3, 3, 3, 3, 3, 3, 3, 3, 3, 3, 3, 3, 3, 3, 3, 3, 3, 1, 3, 3, 3, 3, 3, 1, 3, 3, 3, 3, 3, 3, 3, 3, 3, 3, 3, 3, 3, 3, 3, 3, 3, 3, 3, 3, 3, 3, 3, 3, 3, 3, 3, 3, 3, 3, 3, 3, 3, 3, 3, 3, 3, 3, 3, 3, 3, 3, 3, 3, 3, 3, 3, 3, 3, 3, 3, 3, 3, 3, 3, 3, 3, 3, 3, 3, 3, 3, 3, 3, 3, 3, 3, 3, 3, 3, 3, 3, 3, 3, 5, 5, 5, 5, 5, 5, 5, 5, 6, 6, 6, 6, 6, 6, 6, 6, 6, 6, 6, 6, 6, 6, 6, 6, 6, 6, 6, 6, 6, 6, 6, 6, 6, 6, 6, 6, 6, 6, 6, 6, 6, 6, 6, 6, 6, 6, 6, 6, 6, 3, 3, 3, 3, 3, 3, 3, 3, 1, 0, 0, 0, 0, 0, 0, 0, 0, 0, 0, 0, 0, 0, 0, 0, 0, 0, 0, 0, 0, 0, 0, 0, 0, 0, 0, 0, 0, 0, 0, 0, 1, 0, 0, 0, 0, 0, 0, 0, 0, 0, 0, 0, 0, 0, 0, 0, 0, 0, 0, 0, 0, 0, 0, 0, 0, 0, 0, 0, 0, 0, 0, 0, 1, 1, 1, 1, 1, 1, 1, 1, 0, 0, 0, 0, 0, 0])
_uv = me_circle_003.uv_layers.new(name='UVMap')
_uv.uv.foreach_set('vector', [0.0, 0.0, 0.0, 0.0, 0.0, 0.0, 0.0, 0.0, 0.0, 0.0, 0.0, 0.0, 0.0, 0.0, 0.0, 0.0, 0.0, 0.0, 0.0, 0.0, 0.0, 0.0, 0.0, 0.0, 0.0, 0.0, 0.0, 0.0, 0.0, 0.0, 0.0, 0.0, 0.0, 0.0, 0.0, 0.0, 0.0, 0.0, 0.0, 0.0, 0.0, 0.0, 0.0, 0.0, 0.0, 0.0, 0.0, 0.0, 0.0, 0.0, 0.0, 0.0, 0.0, 0.0, 0.0, 0.0, 0.0, 0.0, 0.0, 0.0, 0.0, 0.0, 0.0, 0.0, 0.0, 0.0, 0.0, 0.0, 0.0, 0.0, 0.0, 0.0, 0.0, 0.0, 0.0, 0.0, 0.0, 0.0, 0.0, 0.0, 0.0, 0.0, 0.0, 0.0, 0.0, 0.0, 0.0, 0.0, 0.0, 0.0, 0.0, 0.0, 0.0, 0.0, 0.0, 0.0, 0.0, 0.0, 0.0, 0.0, 0.0, 0.0, 0.0, 0.0, 0.0, 0.0, 0.0, 0.0, 0.0, 0.0, 0.0, 0.0, 0.0, 0.0, 0.0, 0.0, 0.0, 0.0, 0.0, 0.0, 0.0, 0.0, 0.0, 0.0, 0.0, 0.0, 0.0, 0.0, 0.0, 0.0, 0.0, 0.0, 0.0, 0.0, 0.0, 0.0, 0.0, 0.0, 0.0, 0.0, 0.0, 0.0, 0.0, 0.0, 0.0, 0.0, 0.0, 0.0, 0.0, 0.0, 0.0, 0.0, 0.0, 0.0, 0.0, 0.0, 0.0, 0.0, 0.0, 0.0, 0.0, 0.0, 0.0, 0.0, 0.0, 0.0, 0.0, 0.0, 0.0, 0.0, 0.0, 0.0, 0.0, 0.0, 0.0, 0.0, 0.0, 0.0, 0.0, 0.0, 0.0, 0.0, 0.0, 0.0, 0.0, 0.0, 0.0, 0.0, 0.0, 0.0, 0.0, 0.0, 0.0, 0.0, 0.0, 0.0, 0.0, 0.0, 0.0, 0.0, 0.0, 0.0, 0.0, 0.0, 0.0, 0.0, 0.0, 0.0, 0.0, 0.0, 0.0, 0.0, 0.0, 0.0, 0.0, 0.0, 0.0, 0.0, 0.0, 0.0, 0.0, 0.0, 0.0, 0.0, 0.0, 0.0, 0.0, 0.0, 0.0, 0.0, 0.0, 0.0, 0.0, 0.0, 0.0, 0.0, 0.0, 0.0, 0.0, 0.0, 0.0, 0.0, 0.0, 0.0, 0.0, 0.0, 0.0, 0.0, 0.0, 0.0, 0.0, 0.0, 0.0, 0.0, 0.0, 0.0, 0.0, 0.0, 0.0, 0.0, 0.0, 0.0, 0.0, 0.0, 0.0, 0.0, 0.0, 0.0, 0.0, 0.0, 0.0, 0.0, 0.0, 0.0, 0.0, 0.0, 0.0, 0.0, 0.0, 0.0, 0.0, 0.0, 0.0, 0.0, 0.0, 0.0, 0.0, 0.0, 0.0, 0.0, 0.0, 0.0, 0.0, 0.0, 0.0, 0.0, 0.0, 0.0, 0.0, 0.0, 0.0, 0.0, 0.0, 0.0, 0.0, 0.0, 0.0, 0.0, 0.0, 0.0, 0.0, 0.0, 0.0, 0.0, 0.0, 0.0, 0.0, 0.0, 0.0, 0.0, 0.0, 0.0, 0.0, 0.0, 0.0, 0.0, 0.0, 0.0, 0.0, 0.0, 0.0, 0.0, 0.0, 0.0, 0.0, 0.0, 0.0, 0.0, 0.0, 0.0, 0.0, 0.0, 0.0, 0.0, 0.0, 0.0, 0.0, 0.0, 0.0, 0.0, 0.0, 0.0, 0.0, 0.0, 0.0, 0.0, 0.0, 0.0, 0.0, 0.0, 0.0, 0.0, 0.0, 0.0, 0.0, 0.0, 0.0, 0.0, 0.0, 0.0, 0.0, 0.0, 0.0, 0.0, 0.0, 0.0, 0.0, 0.0, 0.0, 0.0, 0.0, 0.0, 0.0, 0.0, 0.0, 0.0, 0.0, 0.0, 0.0, 0.0, 0.0, 0.0, 0.0, 0.0, 0.0, 0.0, 0.0, 0.0, 0.0, 0.0, 0.0, 0.0, 0.0, 0.0, 0.0, 0.0, 0.0, 0.0, 0.0, 0.0, 0.0, 0.0, 0.0, 0.0, 0.0, 0.0, 0.0, 0.0, 0.0, 0.0, 0.0, 0.0, 0.0, 0.0, 0.0, 0.0, 0.0, 0.0, 0.0, 0.0, 0.0, 0.0, 0.0, 0.0, 0.0, 0.0, 0.0, 0.0, 0.0, 0.0, 0.0, 0.0, 0.0, 0.0, 0.0, 0.0, 0.0, 0.0, 0.0, 0.0, 0.0, 0.0, 0.0, 0.0, 0.0, 0.0, 0.0, 0.0, 0.0, 0.0, 0.0, 0.0, 0.0, 0.0, 0.0, 0.0, 0.0, 0.0, 0.0, 0.0, 0.0, 0.0, 0.0, 0.0, 0.0, 0.0, 0.0, 0.0, 0.0, 0.0, 0.0, 0.0, 0.0, 0.0, 0.0, 0.0, 0.0, 0.0, 0.0, 0.0, 0.0, 0.0, 0.0, 0.0, 0.0, 0.0, 0.0, 0.0, 0.0, 0.0, 0.0, 0.0, 0.0, 0.0, 0.0, 0.0, 0.0, 0.0, 0.0, 0.0, 0.0, 0.0, 0.0, 0.0, 0.0, 0.0, 0.0, 0.0, 0.0, 0.0, 0.0, 0.0, 0.0, 0.0, 0.0, 0.0, 0.0, 0.0, 0.0, 0.0, 0.0, 0.0, 0.0, 0.0, 0.0, 0.0, 0.0, 0.0, 0.0, 0.0, 0.0, 0.0, 0.0, 0.0, 0.0, 0.0, 0.0, 0.0, 0.0, 0.0, 0.0, 0.0, 0.0, 0.0, 0.0, 0.0, 0.0, 0.0, 0.0, 0.0, 0.0, 0.0, 0.0, 0.0, 0.0, 0.0, 0.0, 0.0, 0.0, 0.0, 0.0, 0.0, 0.0, 0.0, 0.0, 0.0, 0.0, 0.0, 0.0, 0.0, 0.0, 0.0, 0.0, 0.0, 0.0, 0.0, 0.0, 0.0, 0.0, 0.0, 0.0, 0.0, 0.0, 0.0, 0.0, 0.0, 0.0, 0.0, 0.0, 0.0, 0.0, 0.0, 0.0, 0.0, 0.0, 0.0, 0.0, 0.0, 0.0, 0.0, 0.0, 0.0, 0.0, 0.0, 0.0, 0.0, 0.0, 0.0, 0.0, 0.0, 0.0, 0.0, 0.0, 0.0, 0.0, 0.0, 0.0, 0.0, 0.0, 0.0, 0.0, 0.0, 0.0, 0.0, 0.0, 0.0, 0.0, 0.0, 0.0, 0.0, 0.0, 0.0, 0.0, 0.0, 0.0, 0.0, 0.0, 0.0, 0.0, 0.0, 0.0, 0.0, 0.0, 0.0, 0.0, 0.0, 0.0, 0.0, 0.0, 0.0, 0.0, 0.0, 0.0, 0.0, 0.0, 0.0, 0.0, 0.0, 0.0, 0.0, 0.0, 0.0, 0.0, 0.0, 0.0, 0.0, 0.0, 0.0, 0.0, 0.0, 0.0, 0.0, 0.0, 0.0, 0.0, 0.0, 0.0, 0.0, 0.0, 0.0, 0.0, 0.0, 0.0, 0.0, 0.0, 0.0, 0.0, 0.0, 0.0, 0.0, 0.0, 0.0, 0.0, 0.0, 0.0, 0.0, 0.0, 0.0, 0.0, 0.0, 0.0, 0.0, 0.0, 0.0, 0.0, 0.0, 0.0, 0.0, 0.0, 0.0, 0.0, 0.0, 0.0, 0.0, 0.0, 0.0, 0.0, 0.0, 0.0, 0.0, 0.0, 0.0, 0.0, 0.0, 0.0, 0.0, 0.0, 0.0, 0.0, 0.0, 0.0, 0.0, 0.0, 0.0, 0.0, 0.0, 0.0, 0.0, 0.0, 0.0, 0.0, 0.0, 0.0, 0.0, 0.0, 0.0, 0.0, 0.0, 0.0, 0.0, 0.0, 0.0, 0.0, 0.0, 0.0, 0.0, 0.0, 0.0, 0.0, 0.0, 0.0, 0.0, 0.0, 0.0, 0.0, 0.0, 0.0, 0.0, 0.0, 0.0, 0.0, 0.0, 0.0, 0.0, 0.0, 0.0, 0.0, 0.0, 0.0, 0.0, 0.0, 0.0, 0.0, 0.0, 0.0, 0.0, 0.0, 0.0, 0.0, 0.0, 0.0, 0.0, 0.0, 0.0, 0.0, 0.0, 0.0, 0.0, 0.0, 0.0, 0.0, 0.0, 0.0, 0.0, 0.0, 0.0, 0.0, 0.0, 0.0, 0.0, 0.0, 0.0, 0.0, 0.0, 0.0, 0.0, 0.0, 0.0, 0.0, 0.0, 0.0, 0.0, 0.0, 0.0, 0.0, 0.0, 0.0, 0.0, 0.0, 0.0, 0.0, 0.0, 0.0, 0.0, 0.0, 0.0, 0.0, 0.0, 0.0, 0.0, 0.0, 0.0, 0.0, 0.0, 0.0, 0.0, 0.0, 0.0, 0.0, 0.0, 0.0, 0.0, 0.0, 0.0, 0.0, 0.0, 0.0, 0.0, 0.0, 0.0, 0.0, 0.0, 0.0, 0.0, 0.0, 0.0, 0.0, 0.0, 0.0, 0.0, 0.0, 0.0, 0.0, 0.0, 0.0, 0.0, 0.0, 0.0, 0.0, 0.0, 0.0, 0.0, 0.0, 0.0, 0.0, 0.0, 0.0, 0.0, 0.0, 0.0, 0.0, 0.0, 0.0, 0.0, 0.0, 0.0, 0.0, 0.0, 0.0, 0.0, 0.0, 0.0, 0.0, 0.0, 0.0, 0.0, 0.0, 0.0, 0.0, 0.0, 0.0, 0.0, 0.0, 0.0, 0.0, 0.0, 0.0, 0.0, 0.0, 0.0, 0.0, 0.0, 0.0, 0.0, 0.0, 0.0, 0.0, 0.0, 0.0, 0.0, 0.0, 0.0, 0.0, 0.0, 0.0, 0.0, 0.0, 0.0, 0.0, 0.0, 0.0, 0.0, 0.0, 0.0, 0.0, 0.0, 0.0, 0.0, 0.0, 0.0, 0.0, 0.0, 0.0, 0.0, 0.0, 0.0, 0.0, 0.0, 0.0, 0.0, 0.0, 0.0, 0.0, 0.0, 0.0, 0.0, 0.0, 0.0, 0.0, 0.0, 0.0, 0.0, 0.0, 0.0, 0.0, 0.0, 0.0, 0.0, 0.0, 0.0, 0.0, 0.0, 0.0, 0.0, 0.0, 0.0, 0.0, 0.0, 0.0, 0.0, 0.0, 0.0, 0.0, 0.0, 0.0, 0.0, 0.0, 0.0, 0.0, 0.0, 0.0, 0.0, 0.0, 0.0, 0.0, 0.0, 0.0, 0.0, 0.0, 0.0, 0.0, 0.0, 0.0, 0.0, 0.0, 0.0, 0.0, 0.0, 0.0, 0.0, 0.0, 0.0, 0.0, 0.0, 0.0, 0.0, 0.0, 0.0, 0.0, 0.0, 0.25, 0.49, 0.25, 0.25, 0.4197, 0.4197, 0.4197, 0.4197, 0.25, 0.25, 0.49, 0.25, 0.49, 0.25, 0.25, 0.25, 0.4197, 0.08029, 0.4197, 0.08029, 0.25, 0.25, 0.25, 0.01, 0.25, 0.01, 0.25, 0.25, 0.08029, 0.08029, 0.08029, 0.08029, 0.25, 0.25, 0.01, 0.25, 0.75, 0.49, 0.9197, 0.4197, 0.99, 0.25, 0.9197, 0.08029, 0.75, 0.01, 0.5803, 0.08029, 0.51, 0.25, 0.5803, 0.4197, 0.01, 0.25, 0.25, 0.25, 0.08029, 0.4197, 0.08029, 0.4197, 0.25, 0.25, 0.25, 0.49, 0.8182, 0.0, 0.7727, 0.07873, 0.8636, 0.07873, 0.7273, 0.1575, 0.6818, 0.07873, 0.6364, 0.1575, 0.09091, 0.0, 0.04545, 0.07873, 0.1364, 0.07873, 0.2727, 0.0, 0.2273, 0.07873, 0.3182, 0.07873, 0.4545, 0.0, 0.4091, 0.07873, 0.4545, 0.07873, 0.5, 0.07873, 0.7273, 0.1575, 0.6364, 0.1575, 0.6818, 0.2362, 0.9091, 0.1575, 0.8182, 0.1575, 0.8636, 0.2362, 0.1818, 0.1575, 0.09091, 0.1575, 0.1364, 0.2362, 0.3636, 0.1575, 0.2727, 0.1575, 0.3182, 0.2362, 0.5455, 0.1575, 0.4545, 0.1575, 0.5, 0.2362, 0.7273, 0.1575, 0.6818, 0.2362, 0.7727, 0.2362, 0.9091, 0.1575, 0.8636, 0.2362, 0.9545, 0.2362, 0.1818, 0.1575, 0.1364, 0.2362, 0.2273, 0.2362, 0.3636, 0.1575, 0.3182, 0.2362, 0.4091, 0.2362, 0.5455, 0.1575, 0.5, 0.2362, 0.5909, 0.2362, 0.8182, 0.3149, 0.7273, 0.3149, 0.7727, 0.3937, 1.0, 0.3149, 0.9091, 0.3149, 0.9545, 0.3937, 0.2727, 0.3149, 0.1818, 0.3149, 0.2273, 0.3937, 0.4545, 0.3149, 0.3636, 0.3149, 0.4091, 0.3937, 0.6364, 0.3149, 0.5455, 0.3149, 0.5909, 0.3937, 0.5909, 0.3937, 0.5, 0.3937, 0.5455, 0.4724, 0.5909, 0.3937, 0.5455, 0.3149, 0.5, 0.3937, 0.5455, 0.3149, 0.4545, 0.3149, 0.5, 0.3937, 0.4091, 0.3937, 0.3182, 0.3937, 0.3636, 0.4724, 0.4091, 0.3937, 0.3636, 0.3149, 0.3182, 0.3937, 0.3636, 0.3149, 0.2727, 0.3149, 0.3182, 0.3937, 0.2273, 0.3937, 0.1364, 0.3937, 0.1818, 0.4724, 0.2273, 0.3937, 0.1818, 0.3149, 0.1364, 0.3937, 0.1818, 0.3149, 0.09091, 0.3149, 0.1364, 0.3937, 0.9545, 0.3937, 0.8636, 0.3937, 0.9091, 0.4724, 0.9545, 0.3937, 0.9091, 0.3149, 0.8636, 0.3937, 0.9091, 0.3149, 0.8182, 0.3149, 0.8636, 0.3937, 0.7727, 0.3937, 0.6818, 0.3937, 0.7273, 0.4724, 0.7727, 0.3937, 0.7273, 0.3149, 0.6818, 0.3937, 0.7273, 0.3149, 0.6364, 0.3149, 0.6818, 0.3937, 0.5909, 0.2362, 0.5455, 0.3149, 0.6364, 0.3149, 0.5909, 0.2362, 0.5, 0.2362, 0.5455, 0.3149, 0.5, 0.2362, 0.4545, 0.3149, 0.5455, 0.3149, 0.4091, 0.2362, 0.3636, 0.3149, 0.4545, 0.3149, 0.4091, 0.2362, 0.3182, 0.2362, 0.3636, 0.3149, 0.3182, 0.2362, 0.2727, 0.3149, 0.3636, 0.3149, 0.2273, 0.2362, 0.1818, 0.3149, 0.2727, 0.3149, 0.2273, 0.2362, 0.1364, 0.2362, 0.1818, 0.3149, 0.1364, 0.2362, 0.09091, 0.3149, 0.1818, 0.3149, 0.9545, 0.2362, 0.9091, 0.3149, 1.0, 0.3149, 0.9545, 0.2362, 0.8636, 0.2362, 0.9091, 0.3149, 0.8636, 0.2362, 0.8182, 0.3149, 0.9091, 0.3149, 0.7727, 0.2362, 0.7273, 0.3149, 0.8182, 0.3149, 0.7727, 0.2362, 0.6818, 0.2362, 0.7273, 0.3149, 0.6818, 0.2362, 0.6364, 0.3149, 0.7273, 0.3149, 0.5, 0.2362, 0.4091, 0.2362, 0.4545, 0.3149, 0.5, 0.2362, 0.4545, 0.1575, 0.4091, 0.2362, 0.4545, 0.1575, 0.3636, 0.1575, 0.4091, 0.2362, 0.3182, 0.2362, 0.2273, 0.2362, 0.2727, 0.3149, 0.3182, 0.2362, 0.2727, 0.1575, 0.2273, 0.2362, 0.2727, 0.1575, 0.1818, 0.1575, 0.2273, 0.2362, 0.1364, 0.2362, 0.04545, 0.2362, 0.09091, 0.3149, 0.1364, 0.2362, 0.09091, 0.1575, 0.04545, 0.2362, 0.09091, 0.1575, 0.0, 0.1575, 0.04545, 0.2362, 0.8636, 0.2362, 0.7727, 0.2362, 0.8182, 0.3149, 0.8636, 0.2362, 0.8182, 0.1575, 0.7727, 0.2362, 0.8182, 0.1575, 0.7273, 0.1575, 0.7727, 0.2362, 0.6818, 0.2362, 0.5909, 0.2362, 0.6364, 0.3149, 0.6818, 0.2362, 0.6364, 0.1575, 0.5909, 0.2362, 0.6364, 0.1575, 0.5455, 0.1575, 0.5909, 0.2362, 0.5, 0.07873, 0.4545, 0.1575, 0.5455, 0.1575, 0.5, 0.07873, 0.4545, 0.07873, 0.4091, 0.07873, 0.4545, 0.1575, 0.4091, 0.07873, 0.3636, 0.1575, 0.4545, 0.1575, 0.3182, 0.07873, 0.2727, 0.1575, 0.3636, 0.1575, 0.3182, 0.07873, 0.2273, 0.07873, 0.2727, 0.1575, 0.2273, 0.07873, 0.1818, 0.1575, 0.2727, 0.1575, 0.1364, 0.07873, 0.09091, 0.1575, 0.1818, 0.1575, 0.1364, 0.07873, 0.04545, 0.07873, 0.09091, 0.1575, 0.04545, 0.07873, 0.0, 0.1575, 0.09091, 0.1575, 0.6364, 0.1575, 0.5909, 0.07873, 0.5455, 0.1575, 0.6364, 0.1575, 0.6818, 0.07873, 0.5909, 0.07873, 0.6818, 0.07873, 0.6364, 0.0, 0.5909, 0.07873, 0.8636, 0.07873, 0.8182, 0.1575, 0.9091, 0.1575, 0.8636, 0.07873, 0.7727, 0.07873, 0.8182, 0.1575, 0.7727, 0.07873, 0.7273, 0.1575, 0.8182, 0.1575, 0.4091, 0.07873, 0.4318, 0.03937, 0.4318, 0.03937, 0.4091, 0.07873, 0.09091, 0.07873, 0.1364, 0.07873, 0.1364, 0.07873, 0.09091, 0.07873, 0.2273, 0.07873, 0.2727, 0.07873, 0.2727, 0.07873, 0.2273, 0.07873, 0.8182, 0.0, 0.8409, 0.03937, 0.8409, 0.03937, 0.8182, 0.0, 0.2727, 0.07873, 0.3182, 0.07873, 0.3182, 0.07873, 0.2727, 0.07873, 0.8409, 0.03937, 0.8636, 0.07873, 0.8636, 0.07873, 0.8409, 0.03937, 0.04545, 0.07873, 0.09091, 0.07873, 0.09091, 0.07873, 0.04545, 0.07873, 0.4318, 0.03937, 0.4545, 0.0, 0.4545, 0.0, 0.4318, 0.03937, 0.04545, 0.07873, 0.09091, 0.07873, 0.09091, 0.07873, 0.04545, 0.07873, 0.4318, 0.03937, 0.4545, 0.0, 0.4545, 0.0, 0.4318, 0.03937, 0.4091, 0.07873, 0.4318, 0.03937, 0.4318, 0.03937, 0.4091, 0.07873, 0.09091, 0.07873, 0.1364, 0.07873, 0.1364, 0.07873, 0.09091, 0.07873, 0.2273, 0.07873, 0.2727, 0.07873, 0.2727, 0.07873, 0.2273, 0.07873, 0.8182, 0.0, 0.8409, 0.03937, 0.8409, 0.03937, 0.8182, 0.0, 0.2727, 0.07873, 0.3182, 0.07873, 0.3182, 0.07873, 0.2727, 0.07873, 0.3182, 0.07873, 0.3182, 0.07873, 0.3182, 0.07873, 0.3182, 0.07873, 0.2727, 0.07873, 0.3182, 0.07873, 0.3182, 0.07873, 0.2727, 0.07873, 0.8409, 0.03937, 0.8636, 0.07873, 0.8636, 0.07873, 0.8409, 0.03937, 0.04545, 0.07873, 0.09091, 0.07873, 0.09091, 0.07873, 0.04545, 0.07873, 0.4318, 0.03937, 0.4545, 0.0, 0.4545, 0.0, 0.4318, 0.03937, 0.4091, 0.07873, 0.4318, 0.03937, 0.4318, 0.03937, 0.4091, 0.07873, 0.09091, 0.07873, 0.1364, 0.07873, 0.1364, 0.07873, 0.09091, 0.07873, 0.2273, 0.07873, 0.2727, 0.07873, 0.2727, 0.07873, 0.2273, 0.07873, 0.8182, 0.0, 0.8409, 0.03937, 0.8409, 0.03937, 0.8182, 0.0, 0.4318, 0.03937, 0.4318, 0.03937, 0.4318, 0.03937, 0.4318, 0.03937, 0.04545, 0.07873, 0.04545, 0.07873, 0.04545, 0.07873, 0.04545, 0.07873, 0.4318, 0.03937, 0.4091, 0.07873, 0.4091, 0.07873, 0.4318, 0.03937, 0.8409, 0.03937, 0.8409, 0.03937, 0.8409, 0.03937, 0.8409, 0.03937, 0.8409, 0.03937, 0.8636, 0.07873, 0.8636, 0.07873, 0.8409, 0.03937, 0.8636, 0.07873, 0.8409, 0.03937, 0.8409, 0.03937, 0.8636, 0.07873, 0.8409, 0.03937, 0.8636, 0.07873, 0.8636, 0.07873, 0.8409, 0.03937, 0.8636, 0.07873, 0.8409, 0.03937, 0.8409, 0.03937, 0.8636, 0.07873, 0.04545, 0.07873, 0.04545, 0.07873, 0.04545, 0.07873, 0.04545, 0.07873, 0.3182, 0.07873, 0.3182, 0.07873, 0.3182, 0.07873, 0.3182, 0.07873, 0.4091, 0.07873, 0.4318, 0.03937, 0.4318, 0.03937, 0.4091, 0.07873, 0.4318, 0.03937, 0.4091, 0.07873, 0.4091, 0.07873, 0.4318, 0.03937, 0.4318, 0.03937, 0.4318, 0.03937, 0.4318, 0.03937, 0.4318, 0.03937, 0.8409, 0.03937, 0.8409, 0.03937, 0.8409, 0.03937, 0.8409, 0.03937, 0.8409, 0.03937, 0.8636, 0.07873, 0.8636, 0.07873, 0.8409, 0.03937, 0.8636, 0.07873, 0.8409, 0.03937, 0.8409, 0.03937, 0.8636, 0.07873, 0.04545, 0.07873, 0.04545, 0.07873, 0.04545, 0.07873, 0.04545, 0.07873, 0.3182, 0.07873, 0.3182, 0.07873, 0.3182, 0.07873, 0.3182, 0.07873, 0.4091, 0.07873, 0.4318, 0.03937, 0.4318, 0.03937, 0.4091, 0.07873, 0.4318, 0.03937, 0.4091, 0.07873, 0.4091, 0.07873, 0.4318, 0.03937, 0.4318, 0.03937, 0.4318, 0.03937, 0.4318, 0.03937, 0.4318, 0.03937, 0.8409, 0.03937, 0.8409, 0.03937, 0.8409, 0.03937, 0.8409, 0.03937, 0.8409, 0.03937, 0.8636, 0.07873, 0.04545, 0.07873, 0.8409, 0.03937, 0.4091, 0.07873, 0.4318, 0.03937, 0.4318, 0.03937, 0.4091, 0.07873, 0.4091, 0.07873, 0.4318, 0.03937, 0.8409, 0.03937, 0.8636, 0.07873, 0.75, 0.625, 0.75, 0.75, 0.6875, 0.75, 0.6875, 0.625, 0.75, 0.875, 0.7188, 1.0, 0.6875, 0.875, 0.7188, 0.0, 0.75, 0.125, 0.6875, 0.125, 0.75, 0.25, 0.75, 0.375, 0.6875, 0.375, 0.6875, 0.25, 0.75, 0.5, 0.75, 0.625, 0.6875, 0.625, 0.6875, 0.5, 0.75, 0.75, 0.75, 0.875, 0.6875, 0.875, 0.6875, 0.75, 0.75, 0.125, 0.75, 0.25, 0.6875, 0.25, 0.6875, 0.125, 0.75, 0.375, 0.75, 0.5, 0.6875, 0.5, 0.6875, 0.375, 0.6875, 0.25, 0.6875, 0.375, 0.625, 0.375, 0.625, 0.25, 0.6875, 0.5, 0.6875, 0.625, 0.625, 0.625, 0.625, 0.5, 0.6875, 0.75, 0.6875, 0.875, 0.625, 0.875, 0.625, 0.75, 0.6875, 0.125, 0.6875, 0.25, 0.625, 0.25, 0.625, 0.125, 0.6875, 0.375, 0.6875, 0.5, 0.625, 0.5, 0.625, 0.375, 0.6875, 0.625, 0.6875, 0.75, 0.625, 0.75, 0.625, 0.625, 0.6875, 0.875, 0.6562, 1.0, 0.625, 0.875, 0.6562, 0.0, 0.6875, 0.125, 0.625, 0.125, 0.625, 0.125, 0.625, 0.25, 0.5625, 0.25, 0.5625, 0.125, 0.625, 0.375, 0.625, 0.5, 0.5625, 0.5, 0.5625, 0.375, 0.625, 0.625, 0.625, 0.75, 0.5625, 0.75, 0.5625, 0.625, 0.625, 0.875, 0.5938, 1.0, 0.5625, 0.875, 0.5938, 0.0, 0.625, 0.125, 0.5625, 0.125, 0.625, 0.25, 0.625, 0.375, 0.5625, 0.375, 0.5625, 0.25, 0.625, 0.5, 0.625, 0.625, 0.5625, 0.625, 0.5625, 0.5, 0.625, 0.75, 0.625, 0.875, 0.5625, 0.875, 0.5625, 0.75, 0.5625, 0.375, 0.5625, 0.5, 0.5, 0.5, 0.5, 0.375, 0.5625, 0.625, 0.5625, 0.75, 0.5, 0.75, 0.5, 0.625, 0.5625, 0.875, 0.5313, 1.0, 0.5, 0.875, 0.5313, 0.0, 0.5625, 0.125, 0.5, 0.125, 0.5625, 0.25, 0.5625, 0.375, 0.5, 0.375, 0.5, 0.25, 0.5625, 0.5, 0.5625, 0.625, 0.5, 0.625, 0.5, 0.5, 0.5625, 0.75, 0.5625, 0.875, 0.5, 0.875, 0.5, 0.75, 0.5625, 0.125, 0.5625, 0.25, 0.5, 0.25, 0.5, 0.125, 0.4688, 0.0, 0.5, 0.125, 0.4375, 0.125, 0.5, 0.25, 0.5, 0.375, 0.4375, 0.375, 0.4375, 0.25, 0.5, 0.5, 0.5, 0.625, 0.4375, 0.625, 0.4375, 0.5, 0.5, 0.75, 0.5, 0.875, 0.4375, 0.875, 0.4375, 0.75, 0.5, 0.125, 0.5, 0.25, 0.4375, 0.25, 0.4375, 0.125, 0.5, 0.375, 0.5, 0.5, 0.4375, 0.5, 0.4375, 0.375, 0.5, 0.625, 0.5, 0.75, 0.4375, 0.75, 0.4375, 0.625, 0.5, 0.875, 0.4688, 1.0, 0.4375, 0.875, 0.4375, 0.5, 0.4375, 0.625, 0.375, 0.625, 0.375, 0.5, 0.4375, 0.75, 0.4375, 0.875, 0.375, 0.875, 0.375, 0.75, 0.4375, 0.125, 0.4375, 0.25, 0.375, 0.25, 0.375, 0.125, 0.4375, 0.375, 0.4375, 0.5, 0.375, 0.5, 0.375, 0.375, 0.4375, 0.625, 0.4375, 0.75, 0.375, 0.75, 0.375, 0.625, 0.4375, 0.875, 0.4063, 1.0, 0.375, 0.875, 0.4063, 0.0, 0.4375, 0.125, 0.375, 0.125, 0.4375, 0.25, 0.4375, 0.375, 0.375, 0.375, 0.375, 0.25, 0.375, 0.125, 0.375, 0.25, 0.3125, 0.25, 0.3125, 0.125, 0.375, 0.375, 0.375, 0.5, 0.3125, 0.5, 0.3125, 0.375, 0.375, 0.625, 0.375, 0.75, 0.3125, 0.75, 0.3125, 0.625, 0.375, 0.875, 0.3438, 1.0, 0.3125, 0.875, 0.3438, 0.0, 0.375, 0.125, 0.3125, 0.125, 0.375, 0.25, 0.375, 0.375, 0.3125, 0.375, 0.3125, 0.25, 0.375, 0.5, 0.375, 0.625, 0.3125, 0.625, 0.3125, 0.5, 0.375, 0.75, 0.375, 0.875, 0.3125, 0.875, 0.3125, 0.75, 0.3125, 0.625, 0.3125, 0.75, 0.25, 0.75, 0.25, 0.625, 0.3125, 0.875, 0.2812, 1.0, 0.25, 0.875, 0.1875, 0.125, 0.1562, 0.0, 0.1562, 0.0, 0.1719, 0.0625, 0.1875, 0.125, 0.2777, 0.3178, 0.2503, 0.3218, 0.2503, 0.3218, 0.2777, 0.3178, 0.3125, 0.5, 0.3125, 0.625, 0.25, 0.625, 0.25, 0.5, 0.3125, 0.75, 0.3125, 0.875, 0.25, 0.875, 0.25, 0.75, 0.3125, 0.125, 0.3125, 0.25, 0.25, 0.25, 0.25, 0.125, 0.3125, 0.375, 0.3125, 0.5, 0.25, 0.5, 0.25, 0.375, 0.25, 0.125, 0.1875, 0.125, 0.1875, 0.125, 0.2187, 0.125, 0.25, 0.125, 0.2231, 0.308, 0.2498, 0.3038, 0.2498, 0.3038, 0.2231, 0.308, 0.25, 0.5, 0.25, 0.625, 0.1875, 0.625, 0.1875, 0.5, 0.25, 0.75, 0.25, 0.875, 0.1875, 0.875, 0.1875, 0.75, 0.25, 0.125, 0.25, 0.25, 0.1875, 0.25, 0.1875, 0.125, 0.25, 0.375, 0.25, 0.5, 0.1875, 0.5, 0.1875, 0.375, 0.25, 0.625, 0.25, 0.75, 0.1875, 0.75, 0.1875, 0.625, 0.25, 0.875, 0.2187, 1.0, 0.1875, 0.875, 0.1875, 0.75, 0.1875, 0.875, 0.125, 0.875, 0.125, 0.75, 0.1875, 0.125, 0.1875, 0.25, 0.125, 0.25, 0.125, 0.125, 0.1875, 0.375, 0.1875, 0.5, 0.125, 0.5, 0.125, 0.375, 0.1875, 0.625, 0.1875, 0.75, 0.125, 0.75, 0.125, 0.625, 0.1875, 0.875, 0.1562, 1.0, 0.125, 0.875, 0.1562, 0.0, 0.1875, 0.125, 0.125, 0.125, 0.1875, 0.25, 0.1875, 0.375, 0.125, 0.375, 0.125, 0.25, 0.1875, 0.5, 0.1875, 0.625, 0.125, 0.625, 0.125, 0.5, 0.125, 0.125, 0.125, 0.25, 0.0625, 0.25, 0.0625, 0.125, 0.125, 0.375, 0.125, 0.5, 0.0625, 0.5, 0.0625, 0.375, 0.125, 0.625, 0.125, 0.75, 0.0625, 0.75, 0.0625, 0.625, 0.125, 0.875, 0.09375, 1.0, 0.0625, 0.875, 0.09375, 0.0, 0.125, 0.125, 0.0625, 0.125, 0.125, 0.25, 0.125, 0.375, 0.0625, 0.375, 0.0625, 0.25, 0.125, 0.5, 0.125, 0.625, 0.0625, 0.625, 0.0625, 0.5, 0.125, 0.75, 0.125, 0.875, 0.0625, 0.875, 0.0625, 0.75, 0.0625, 0.875, 0.03125, 1.0, 0.0, 0.875, 0.03125, 0.0, 0.0625, 0.125, 0.0, 0.125, 0.0625, 0.25, 0.0625, 0.375, 0.0, 0.375, 0.0, 0.25, 0.0625, 0.5, 0.0625, 0.625, 0.0, 0.625, 0.0, 0.5, 0.0625, 0.75, 0.0625, 0.875, 0.0, 0.875, 0.0, 0.75, 0.0625, 0.125, 0.0625, 0.25, 0.0, 0.25, 0.0, 0.125, 0.0625, 0.375, 0.0625, 0.5, 0.0, 0.5, 0.0, 0.375, 0.0625, 0.625, 0.0625, 0.75, 0.0, 0.75, 0.0, 0.625, 1.0, 0.25, 1.0, 0.375, 0.9375, 0.375, 0.9375, 0.25, 1.0, 0.5, 1.0, 0.625, 0.9375, 0.625, 0.9375, 0.5, 1.0, 0.75, 1.0, 0.875, 0.9375, 0.875, 0.9375, 0.75, 1.0, 0.125, 1.0, 0.25, 0.9375, 0.25, 0.9375, 0.125, 1.0, 0.375, 1.0, 0.5, 0.9375, 0.5, 0.9375, 0.375, 1.0, 0.625, 1.0, 0.75, 0.9375, 0.75, 0.9375, 0.625, 1.0, 0.875, 0.9687, 1.0, 0.9375, 0.875, 0.9687, 0.0, 1.0, 0.125, 0.9375, 0.125, 0.9375, 0.125, 0.9375, 0.25, 0.875, 0.25, 0.875, 0.125, 0.9375, 0.375, 0.9375, 0.5, 0.875, 0.5, 0.875, 0.375, 0.9375, 0.625, 0.9375, 0.75, 0.875, 0.75, 0.875, 0.625, 0.9375, 0.875, 0.9062, 1.0, 0.875, 0.875, 0.9062, 0.0, 0.9375, 0.125, 0.875, 0.125, 0.9375, 0.25, 0.9375, 0.375, 0.875, 0.375, 0.875, 0.25, 0.9375, 0.5, 0.9375, 0.625, 0.875, 0.625, 0.875, 0.5, 0.9375, 0.75, 0.9375, 0.875, 0.875, 0.875, 0.875, 0.75, 0.875, 0.375, 0.875, 0.5, 0.8125, 0.5, 0.8125, 0.375, 0.875, 0.625, 0.875, 0.75, 0.8125, 0.75, 0.8125, 0.625, 0.875, 0.875, 0.8437, 1.0, 0.8125, 0.875, 0.8437, 0.0, 0.875, 0.125, 0.8125, 0.125, 0.875, 0.25, 0.875, 0.375, 0.8125, 0.375, 0.8125, 0.25, 0.875, 0.5, 0.875, 0.625, 0.8125, 0.625, 0.8125, 0.5, 0.875, 0.75, 0.875, 0.875, 0.8125, 0.875, 0.8125, 0.75, 0.875, 0.125, 0.875, 0.25, 0.8125, 0.25, 0.8125, 0.125, 0.7812, 0.0, 0.8125, 0.125, 0.75, 0.125, 0.8125, 0.25, 0.8125, 0.375, 0.75, 0.375, 0.75, 0.25, 0.8125, 0.5, 0.8125, 0.625, 0.75, 0.625, 0.75, 0.5, 0.8125, 0.75, 0.8125, 0.875, 0.75, 0.875, 0.75, 0.75, 0.8125, 0.125, 0.8125, 0.25, 0.75, 0.25, 0.75, 0.125, 0.8125, 0.375, 0.8125, 0.5, 0.75, 0.5, 0.75, 0.375, 0.8125, 0.625, 0.8125, 0.75, 0.75, 0.75, 0.75, 0.625, 0.8125, 0.875, 0.7812, 1.0, 0.75, 0.875, 0.2777, 0.3178, 0.2769, 0.308, 0.3125, 0.25, 0.3125, 0.375, 0.2769, 0.308, 0.2498, 0.3038, 0.25, 0.25, 0.3125, 0.25, 0.2503, 0.3218, 0.2777, 0.3178, 0.3125, 0.375, 0.25, 0.375, 0.2231, 0.308, 0.2223, 0.3178, 0.1875, 0.375, 0.1875, 0.25, 0.2498, 0.3038, 0.2231, 0.308, 0.1875, 0.25, 0.25, 0.25, 0.2223, 0.3178, 0.2503, 0.3218, 0.25, 0.375, 0.1875, 0.375, 0.3125, 0.125, 0.25, 0.125, 0.25, 0.125, 0.2812, 0.125, 0.3125, 0.125, 0.3438, 0.0, 0.3125, 0.125, 0.3125, 0.125, 0.3281, 0.0625, 0.3438, 0.0, 0.0, 0.0, 0.0, 0.0, 0.0, 0.0, 0.0, 0.0, 0.0, 0.0, 0.0, 0.0, 0.0, 0.0, 0.0, 0.0, 0.0, 0.0, 0.0, 0.0, 0.0, 0.0, 0.0, 0.0, 0.0, 0.0, 0.0, 0.0, 0.0, 0.0, 0.0, 0.0, 0.0, 0.0, 0.0, 0.0, 0.0, 0.0, 0.0, 0.0, 0.0, 0.0, 0.0, 0.0, 0.0, 0.0, 0.0, 0.0, 0.4091, 0.07873, 0.4318, 0.03937, 0.4318, 0.03937, 0.4091, 0.07873, 0.09091, 0.07873, 0.1364, 0.07873, 0.1364, 0.07873, 0.09091, 0.07873, 0.2273, 0.07873, 0.2727, 0.07873, 0.2727, 0.07873, 0.2273, 0.07873, 0.8182, 0.0, 0.8409, 0.03937, 0.8409, 0.03937, 0.8182, 0.0, 0.2727, 0.07873, 0.3182, 0.07873, 0.3182, 0.07873, 0.2727, 0.07873, 0.8409, 0.03937, 0.8636, 0.07873, 0.8636, 0.07873, 0.8409, 0.03937, 0.04545, 0.07873, 0.09091, 0.07873, 0.09091, 0.07873, 0.04545, 0.07873, 0.4318, 0.03937, 0.4545, 0.0, 0.4545, 0.0, 0.4318, 0.03937, 0.8409, 0.03937, 0.8636, 0.07873, 0.8636, 0.07873, 0.8409, 0.03937, 0.04545, 0.07873, 0.09091, 0.07873, 0.09091, 0.07873, 0.04545, 0.07873, 0.4318, 0.03937, 0.4545, 0.0, 0.4545, 0.0, 0.4432, 0.01968, 0.4318, 0.03937, 0.4091, 0.07873, 0.4318, 0.03937, 0.4318, 0.03937, 0.4091, 0.07873, 0.09091, 0.07873, 0.1364, 0.07873, 0.1364, 0.07873, 0.1136, 0.07873, 0.09091, 0.07873, 0.2273, 0.07873, 0.2727, 0.07873, 0.2727, 0.07873, 0.25, 0.07873, 0.2273, 0.07873, 0.8182, 0.0, 0.8409, 0.03937, 0.8409, 0.03937, 0.8295, 0.01968, 0.8182, 0.0, 0.2727, 0.07873, 0.3182, 0.07873, 0.3182, 0.07873, 0.2727, 0.07873, 0.25, 0.07873, 0.2727, 0.07873, 0.2727, 0.07873, 0.25, 0.07873, 0.2727, 0.07873, 0.3182, 0.07873, 0.3182, 0.07873, 0.2727, 0.07873, 0.8295, 0.01968, 0.8409, 0.03937, 0.8409, 0.03937, 0.8295, 0.01968, 0.8409, 0.03937, 0.8636, 0.07873, 0.8636, 0.07873, 0.8409, 0.03937, 0.04545, 0.07873, 0.09091, 0.07873, 0.09091, 0.07873, 0.04545, 0.07873, 0.4318, 0.03937, 0.4432, 0.01968, 0.4432, 0.01968, 0.4318, 0.03937, 0.4091, 0.07873, 0.4318, 0.03937, 0.4318, 0.03937, 0.4091, 0.07873, 0.09091, 0.07873, 0.1136, 0.07873, 0.1136, 0.07873, 0.09091, 0.07873, 0.8295, 0.01968, 0.1136, 0.07873, 0.1136, 0.07873, 0.8295, 0.01968, 0.25, 0.07873, 0.4432, 0.01968, 0.4432, 0.01968, 0.25, 0.07873, 0.8295, 0.01968, 0.1136, 0.07873, 0.1364, 0.07873, 0.25, 0.07873, 0.4432, 0.01968, 0.4545, 0.0, 0.8409, 0.03937, 0.8636, 0.07873, 0.8636, 0.07873, 0.8409, 0.03937, 0.4318, 0.03937, 0.4432, 0.01968, 0.4432, 0.01968, 0.4318, 0.03937, 0.4432, 0.01968, 0.25, 0.07873, 0.25, 0.07873, 0.4432, 0.01968, 0.4091, 0.07873, 0.4318, 0.03937, 0.4318, 0.03937, 0.4091, 0.07873, 0.04545, 0.07873, 0.09091, 0.07873, 0.09091, 0.07873, 0.04545, 0.07873, 0.25, 0.07873, 0.2727, 0.07873, 0.2727, 0.07873, 0.25, 0.07873, 0.2727, 0.07873, 0.3182, 0.07873, 0.3182, 0.07873, 0.2727, 0.07873, 0.09091, 0.07873, 0.1136, 0.07873, 0.1136, 0.07873, 0.09091, 0.07873, 0.1136, 0.07873, 0.8295, 0.01968, 0.8295, 0.01968, 0.1136, 0.07873, 0.8295, 0.01968, 0.8409, 0.03937, 0.8409, 0.03937, 0.8295, 0.01968, 0.4318, 0.03937, 0.4432, 0.01968, 0.25, 0.07873, 0.2727, 0.07873, 0.3182, 0.07873, 0.09091, 0.07873, 0.1136, 0.07873, 0.8295, 0.01968, 0.8409, 0.03937, 0.8636, 0.07873, 0.2727, 0.07873, 0.3182, 0.07873, 0.3182, 0.07873, 0.2727, 0.07873, 0.25, 0.07873, 0.2727, 0.07873, 0.2727, 0.07873, 0.25, 0.07873, 0.4091, 0.07873, 0.4318, 0.03937, 0.4318, 0.03937, 0.4091, 0.07873, 0.4432, 0.01968, 0.25, 0.07873, 0.25, 0.07873, 0.4432, 0.01968, 0.4318, 0.03937, 0.4432, 0.01968, 0.4432, 0.01968, 0.4318, 0.03937, 0.8295, 0.01968, 0.8409, 0.03937, 0.8409, 0.03937, 0.8295, 0.01968, 0.1136, 0.07873, 0.8295, 0.01968, 0.8295, 0.01968, 0.1136, 0.07873, 0.09091, 0.07873, 0.1136, 0.07873, 0.1136, 0.07873, 0.09091, 0.07873, 0.04545, 0.07873, 0.09091, 0.07873, 0.09091, 0.07873, 0.04545, 0.07873, 0.8409, 0.03937, 0.8636, 0.07873, 0.8636, 0.07873, 0.8409, 0.03937, 0.8409, 0.03937, 0.8409, 0.03937, 0.8409, 0.03937, 0.8409, 0.03937, 0.04545, 0.07873, 0.04545, 0.07873, 0.04545, 0.07873, 0.04545, 0.07873, 0.8636, 0.07873, 0.8409, 0.03937, 0.8409, 0.03937, 0.8636, 0.07873, 0.8409, 0.03937, 0.8636, 0.07873, 0.8636, 0.07873, 0.8409, 0.03937, 0.4318, 0.03937, 0.4318, 0.03937, 0.4318, 0.03937, 0.4318, 0.03937, 0.4318, 0.03937, 0.4091, 0.07873, 0.4091, 0.07873, 0.4318, 0.03937, 0.4091, 0.07873, 0.4318, 0.03937, 0.4318, 0.03937, 0.4091, 0.07873, 0.3182, 0.07873, 0.3182, 0.07873, 0.3182, 0.07873, 0.3182, 0.07873, 0.0, 0.0, 0.0, 0.0, 0.0, 0.0, 0.0, 0.0, 0.0, 0.0, 0.0, 0.0, 0.0, 0.0, 0.0, 0.0, 0.0, 0.0, 0.0, 0.0, 0.0, 0.0, 0.0, 0.0, 0.0, 0.0, 0.0, 0.0, 0.0, 0.0, 0.0, 0.0, 0.0, 0.0, 0.0, 0.0, 0.0, 0.0, 0.0, 0.0, 0.0, 0.0, 0.0, 0.0, 0.0, 0.0, 0.0, 0.0, 0.0, 0.0, 0.0, 0.0, 0.0, 0.0, 0.0, 0.0, 0.0, 0.0, 0.0, 0.0, 0.0, 0.0, 0.0, 0.0, 0.0, 0.0, 0.0, 0.0, 0.0, 0.0, 0.0, 0.0, 0.0, 0.0, 0.0, 0.0, 0.0, 0.0, 0.0, 0.0, 0.0, 0.0, 0.0, 0.0, 0.0, 0.0, 0.0, 0.0, 0.0, 0.0, 0.0, 0.0, 0.0, 0.0, 0.0, 0.0, 0.0, 0.0, 0.0, 0.0, 0.0, 0.0, 0.0, 0.0, 0.0, 0.0, 0.0, 0.0, 0.0, 0.0, 0.0, 0.0, 0.0, 0.0, 0.0, 0.0, 0.0, 0.0, 0.0, 0.0, 0.0, 0.0, 0.0, 0.0, 0.0, 0.0, 0.0, 0.0, 0.0, 0.0, 0.0, 0.0, 0.0, 0.0, 0.0, 0.0, 0.0, 0.0, 0.0, 0.0, 0.0, 0.0, 0.0, 0.0, 0.0, 0.0, 0.0, 0.0, 0.0, 0.0, 0.0, 0.0, 0.0, 0.0, 0.0, 0.0, 0.0, 0.0, 0.0, 0.0, 0.0, 0.0, 0.0, 0.0, 0.0, 0.0, 0.0, 0.0, 0.0, 0.0, 0.0, 0.0, 0.0, 0.0, 0.0, 0.0, 0.0, 0.0, 0.0, 0.0, 0.0, 0.0, 0.0, 0.0, 0.0, 0.0, 0.0, 0.0, 0.0, 0.0, 0.0, 0.0, 0.0, 0.0, 0.0, 0.0, 0.0, 0.0, 0.0, 0.0, 0.0, 0.0, 0.0, 0.0, 0.0, 0.0, 0.0, 0.0, 0.0, 0.0, 0.0, 0.0, 0.0, 0.0, 0.0, 0.0, 0.0, 0.0, 0.0, 0.0, 0.0, 0.0, 0.0, 0.0, 0.0, 0.0, 0.0, 0.0, 0.0, 0.0, 0.0, 0.0, 0.0, 0.0, 0.0, 0.0, 0.0, 0.0, 0.0, 0.0, 0.0, 0.0, 0.0, 0.0, 0.0, 0.0, 0.0, 0.0, 0.0, 0.0, 0.0, 0.0, 0.0, 0.0, 0.0, 0.0, 0.0, 0.0, 0.0, 0.0, 0.0, 0.0, 0.0, 0.0, 0.0, 0.0, 0.0, 0.0, 0.0, 0.0, 0.0, 0.0, 0.0, 0.0, 0.0, 0.0, 0.0, 0.0, 0.0, 0.0, 0.0, 0.0, 0.0, 0.0, 0.0, 0.0, 0.0, 0.0, 0.0, 0.0, 0.0, 0.0, 0.0, 0.0, 0.0, 0.0, 0.0, 0.0, 0.0, 0.0, 0.0, 0.0, 0.0, 0.0, 0.0, 0.0, 0.0, 0.0, 0.0, 0.0, 0.0, 0.0, 0.0, 0.0, 0.0, 0.0, 0.0, 0.0, 0.0, 0.0, 0.0, 0.0, 0.0, 0.0, 0.0, 0.0, 0.0, 0.0, 0.0, 0.0, 0.0, 0.0, 0.0, 0.0, 0.0, 0.0, 0.0, 0.0, 0.0, 0.0, 0.0, 0.0, 0.0, 0.0, 0.0, 0.0, 0.0, 0.0, 0.0, 0.0, 0.0, 0.0, 0.0, 0.0, 0.0, 0.0, 0.0, 0.0, 0.0, 0.0, 0.0, 0.0, 0.0, 0.0, 0.0, 0.0, 0.0, 0.0, 0.0, 0.0, 0.0, 0.0, 0.0, 0.0, 0.0, 0.0, 0.0, 0.0, 0.0, 0.0, 0.0, 0.0, 0.0, 0.0, 0.0, 0.0, 0.0, 0.0, 0.0, 0.0, 0.0, 0.0, 0.0, 0.0, 0.0, 0.0, 0.0, 0.0, 0.0, 0.0, 0.0, 0.0, 0.0, 0.0, 0.0, 0.0, 0.0, 0.0, 0.0, 0.0, 0.0, 0.0, 0.0, 0.0, 0.0, 0.0, 0.0, 0.0, 0.0, 0.0, 0.0, 0.0, 0.0, 0.0, 0.0, 0.0, 0.0, 0.0, 0.0, 0.0, 0.0, 0.0, 0.0, 0.0, 0.0, 0.0, 0.0, 0.0, 0.0, 0.0, 0.0, 0.0, 0.0, 0.0, 0.0, 0.0, 0.0, 0.0, 0.0, 0.0, 0.0, 0.0, 0.0, 0.0, 0.0, 0.0, 0.0, 0.0, 0.0, 0.0, 0.0, 0.0, 0.0, 0.0, 0.0, 0.0, 0.0, 0.0, 0.0, 0.0, 0.0, 0.0, 0.0, 0.0, 0.0, 0.0, 0.0, 0.0, 0.0, 0.0, 0.0, 0.0, 0.0, 0.0, 0.0, 0.0, 0.0, 0.0, 0.0, 0.0, 0.0, 0.0, 0.0, 0.0, 0.0, 0.0, 0.0, 0.0, 0.0, 0.0, 0.0, 0.0, 0.0, 0.0, 0.0, 0.0, 0.0, 0.0, 0.0, 0.0, 0.0, 0.0, 0.0, 0.0, 0.0, 0.0, 0.0, 0.0, 0.0, 0.0, 0.0, 0.0, 0.0, 0.0, 0.0, 0.0, 0.0, 0.0, 0.0, 0.0, 0.0, 0.0, 0.0, 0.0, 0.0, 0.0, 0.0, 0.0, 0.0, 0.0, 0.0, 0.0, 0.0, 0.0, 0.0, 0.0, 0.0, 0.0, 0.0, 0.0, 0.0, 0.0, 0.0, 0.0, 0.0, 0.0, 0.0, 0.0, 0.0, 0.0, 0.0, 0.0, 0.0, 0.0, 0.0, 0.0, 0.0, 0.0, 0.0, 0.0, 0.0, 0.0, 0.0, 0.0, 0.0, 0.0, 0.0, 0.0, 0.0, 0.0, 0.0, 0.0, 0.0, 0.0, 0.0, 0.0, 0.0, 0.0, 0.0, 0.0, 0.0, 0.0, 0.0, 0.0, 0.0, 0.0, 0.0, 0.0, 0.0, 0.0, 0.0, 0.0, 0.0, 0.0, 0.0, 0.0, 0.0, 0.0, 0.0, 0.0, 0.0, 0.0, 0.0, 0.0, 0.0, 0.0, 0.0, 0.0, 0.0, 0.0, 0.0, 0.0, 0.0, 0.0, 0.0, 0.0, 0.0, 0.0, 0.0, 0.0, 0.0, 0.0, 0.0, 0.0, 0.0, 0.0, 0.0, 0.0, 0.0, 0.0, 0.0, 0.0, 0.0, 0.0, 0.0, 0.0, 0.0, 0.0, 0.0, 0.0, 0.0, 0.0, 0.0, 0.0, 0.0, 0.0, 0.0, 0.0, 0.0, 0.0, 0.0, 0.0, 0.0, 0.0, 0.0, 0.0, 0.0, 0.0, 0.0, 0.0, 0.0, 0.0, 0.0, 0.0, 0.0, 0.0, 0.0, 0.0, 0.0, 0.0, 0.0, 0.0, 0.0, 0.0, 0.0, 0.0, 0.0, 0.0, 0.0, 0.0, 0.0, 0.0, 0.0, 0.0, 0.0, 0.0, 0.0, 0.0, 0.0, 0.0, 0.0, 0.0, 0.0, 0.0, 0.0, 0.0, 0.0, 0.0, 0.0, 0.0, 0.0, 0.0, 0.0, 0.0, 0.0, 0.0, 0.0, 0.0, 0.0, 0.0, 0.0, 0.0, 0.0, 0.0, 0.0, 0.0, 0.0, 0.0, 0.0, 0.0, 0.0, 0.0, 0.0, 0.0, 0.0, 0.0, 0.0, 0.0, 0.0, 0.0, 0.0, 0.0, 0.0, 0.0, 0.0, 0.0, 0.0, 0.0, 0.0, 0.0, 0.0, 0.0, 0.2769, 0.308, 0.2777, 0.3178, 0.2503, 0.3218, 0.2498, 0.3038, 0.2498, 0.3038, 0.2503, 0.3218, 0.2223, 0.3178, 0.2231, 0.308, 0.2769, 0.308, 0.2777, 0.3178, 0.2777, 0.3178, 0.2769, 0.308, 0.2503, 0.3218, 0.2223, 0.3178, 0.2223, 0.3178, 0.2503, 0.3218, 0.2223, 0.3178, 0.2231, 0.308, 0.2231, 0.308, 0.2223, 0.3178, 0.2498, 0.3038, 0.2769, 0.308, 0.2769, 0.308, 0.2498, 0.3038, 0.375, 0.0, 0.625, 0.0, 0.625, 0.25, 0.375, 0.25, 0.375, 0.25, 0.625, 0.25, 0.625, 0.5, 0.375, 0.5, 0.375, 0.5, 0.625, 0.5, 0.625, 0.75, 0.375, 0.75, 0.375, 0.75, 0.625, 0.75, 0.625, 1.0, 0.375, 1.0, 0.125, 0.5, 0.375, 0.5, 0.375, 0.75, 0.125, 0.75, 0.625, 0.5, 0.875, 0.5, 0.875, 0.75, 0.625, 0.75])
me_circle_003.materials.append(mat_material)
me_circle_003.materials.append(mat_dark)
me_circle_003.materials.append(mat_hair)
me_circle_003.materials.append(mat_skin)
me_circle_003.materials.append(mat_legs)
me_circle_003.materials.append(mat_shirt)
me_circle_003.materials.append(mat_shoes)
me_circle_003.materials.append(mat_white)
me_circle_003.materials.append(mat_black)
me_circle_003.materials.append(mat_nose)
me_circle_003.materials.append(mat_head_thing)
me_circle_003.use_remesh_fix_poles = True
me_circle_003.use_remesh_preserve_attributes = False
me_circle_003.use_mirror_vertex_groups = False
me_circle_003.use_paint_bone_selection = False
me_circle_003.use_paint_mask = True
me_circle_003.update()
arm_metarig = bpy.data.armatures.new('metarig')  # bones are not reproduced

# ---- objects
ob_circle_001 = bpy.data.objects.new('Circle.001', me_circle_003)
ob_metarig = bpy.data.objects.new('metarig', arm_metarig)

# ---- transforms, parenting, visibility, modifiers, constraints
ob_circle_001.parent = ob_metarig
ob_circle_001.matrix_parent_inverse = Matrix(((0.4205, -6.577e-06, 0.0, 0.005163), (6.577e-06, 0.4205, -0.0, 0.1416), (-0.0, -0.0, 0.4205, 2.835), (-0.0, 0.0, -0.0, 1.0)))
ob_circle_001.location = (-0.4921, -0.7588, -0.7102)
ob_circle_001.rotation_euler = (158.6, -0.0, 0.0)
ob_circle_001.scale = (0.211, 0.211, 0.211)
ob_circle_001.lineart.crease_threshold = 0.0
_vg = ob_circle_001.vertex_groups.new(name='spine')
for _i, _w in zip([261, 269, 271, 274, 429, 431, 437, 445, 446], [0.0468, 0.774, 0.07537, 0.07327, 0.8786, 0.001087, 0.8185, 0.09612, 0.09536]): _vg.add([_i], _w, 'REPLACE')
_vg = ob_circle_001.vertex_groups.new(name='spine.001')
_vg = ob_circle_001.vertex_groups.new(name='spine.002')
for _i, _w in zip([251, 259, 261, 263, 265, 266, 267, 269, 427], [0.07224, 0.7339, 0.7277, 0.1092, 0.01122, 0.06638, 0.08441, 0.05551, 0.01049]): _vg.add([_i], _w, 'REPLACE')
_vg = ob_circle_001.vertex_groups.new(name='spine.003')
for _i, _w in zip([243, 249, 251, 256, 257, 259], [0.05116, 0.007075, 0.6945, 0.02067, 0.03324, 0.05614]): _vg.add([_i], _w, 'REPLACE')
_vg = ob_circle_001.vertex_groups.new(name='spine.004')
for _i, _w in zip([243, 244, 245, 246, 248, 249, 250, 251, 419, 420, 421, 423, 424], [0.4928, 0.04805, 0.009474, 0.4631, 0.1483, 0.6124, 0.166, 0.03401, 0.09655, 0.07742, 0.01925, 0.08447, 0.075]): _vg.add([_i], _w, 'REPLACE')
_vg = ob_circle_001.vertex_groups.new(name='spine.005')
for _i, _w in zip([243, 244, 245, 246, 247, 248, 249, 250, 253, 255, 258, 419, 420, 421, 422, 423, 424, 425, 426], [0.2936, 0.5188, 0.8707, 0.3338, 0.8234, 0.633, 0.189, 0.6816, 0.03094, 0.0114, 0.02506, 0.05629, 0.06082, 0.08579, 0.04313, 0.0567, 0.0764, 0.03887, 0.07396]): _vg.add([_i], _w, 'REPLACE')
_vg = ob_circle_001.vertex_groups.new(name='Head')
for _i, _w in zip([0, 1, 2, 3, 4, 5, 6, 7, 8, 9, 10, 11, 12, 13, 14, 15, 16, 17, 18, 19, 20, 21, 22, 23, 24, 25, 26, 27, 28, 29, 30, 31, 32, 33, 34, 35, 36, 37, 38, 39, 40, 41, 42, 43, 44, 45, 46, 47, 48, 49, 50, 51, 52, 53, 54, 55, 56, 57, 58, 59, 60, 61, 62, 63, 64, 65, 66, 67, 68, 69, 70, 71, 72, 73, 74, 75, 76, 77, 78, 79, 80, 81, 82, 83, 84, 85, 86, 87, 88, 89, 90, 91, 92, 93, 94, 95, 96, 97, 98, 99, 100, 101, 102, 103, 104, 105, 106, 107, 108, 109, 110, 111, 112, 113, 114, 115, 116, 117, 118, 119, 120, 121, 122, 123, 124, 125, 126, 127, 128, 129, 130, 131, 132, 133, 134, 135, 136, 137, 138, 139, 140, 141, 142, 143, 144, 145, 146, 147, 148, 149, 150, 151, 152, 153, 154, 155, 156, 157, 158, 159, 160, 161, 162, 163, 164, 165, 166, 167, 168, 169, 170, 171, 172, 173, 174, 175, 176, 177, 178, 179, 180, 181, 182, 183, 184, 185, 186, 187, 188, 189, 190, 191, 192, 193, 194, 195, 196, 197, 198, 199, 200, 201, 202, 203, 204, 205, 206, 207, 208, 209, 210, 211, 212, 213, 214, 215, 216, 217, 218, 219, 220, 221, 222, 223, 224, 225, 226, 227, 228, 229, 230, 231, 232, 233, 234, 235, 236, 237, 238, 239, 240, 241, 242, 243, 244, 245, 246, 247, 248, 249, 250, 299, 300, 301, 302, 303, 304, 305, 306, 307, 308, 309, 310, 311, 312, 313, 314, 315, 316, 317, 318, 319, 320, 321, 322, 323, 324, 325, 326, 327, 328, 329, 330, 331, 332, 333, 334, 335, 336, 337, 338, 339, 340, 341, 342, 343, 344, 345, 346, 347, 348, 349, 350, 351, 352, 353, 354, 355, 356, 357, 358, 359, 360, 361, 362, 363, 364, 365, 366, 367, 368, 369, 370, 371, 372, 373, 374, 375, 376, 377, 378, 379, 380, 381, 382, 383, 384, 385, 386, 387, 388, 389, 390, 391, 392, 393, 394, 395, 396, 397, 398, 399, 400, 401, 402, 403, 404, 405, 406, 407, 408, 409, 410, 411, 412, 413, 414, 415, 416, 417, 418, 419, 420, 421, 422, 423, 424, 425, 426, 485, 486, 487, 488, 489, 490, 491, 492, 493, 494, 495, 496, 497, 498, 499, 500, 501, 502, 503, 504, 505, 506, 507, 508, 509, 510, 511, 512, 513, 514, 515, 516, 517, 518, 519, 520, 521, 522, 523, 524, 525, 526, 527, 528, 529, 530, 531, 532, 533, 534, 535, 536, 537, 538, 539, 540, 541, 542, 543, 544, 545, 546, 547, 548, 549, 550, 551, 552, 553, 554, 555, 556, 557, 558, 559, 560, 561, 562, 563], [0.6543, 0.6546, 0.6544, 0.6539, 0.6529, 0.6516, 0.6499, 0.6478, 0.6454, 0.6426, 0.6396, 0.6362, 0.6327, 0.629, 0.6254, 0.6221, 0.6193, 0.6173, 0.6163, 0.6165, 0.6181, 0.621, 0.6248, 0.6292, 0.6337, 0.638, 0.6419, 0.6453, 0.6481, 0.6505, 0.6522, 0.6535, 0.657, 0.6568, 0.6567, 0.656, 0.6549, 0.6535, 0.6518, 0.6497, 0.6472, 0.6443, 0.6411, 0.6374, 0.6333, 0.6286, 0.6238, 0.6192, 0.6153, 0.612, 0.6098, 0.6087, 0.6115, 0.6156, 0.6216, 0.6288, 0.635, 0.6402, 0.6446, 0.6482, 0.6511, 0.6533, 0.655, 0.6562, 0.6547, 0.6544, 0.6545, 0.654, 0.653, 0.6516, 0.6499, 0.6479, 0.6455, 0.6427, 0.6396, 0.6363, 0.6327, 0.629, 0.6253, 0.622, 0.6192, 0.6171, 0.6161, 0.6162, 0.6179, 0.6208, 0.6247, 0.6292, 0.6337, 0.6381, 0.642, 0.6454, 0.6483, 0.6506, 0.6523, 0.6536, 0.6607, 0.6601, 0.6592, 0.6578, 0.6559, 0.6536, 0.6508, 0.6475, 0.6439, 0.64, 0.636, 0.6326, 0.6301, 0.6287, 0.6284, 0.629, 0.6305, 0.6326, 0.6351, 0.6379, 0.641, 0.644, 0.6469, 0.6496, 0.652, 0.6542, 0.6561, 0.6576, 0.6589, 0.6599, 0.6605, 0.6608, 0.6624, 0.6628, 0.6616, 0.6603, 0.6585, 0.6562, 0.6532, 0.6496, 0.6453, 0.6401, 0.6339, 0.6267, 0.6242, 0.6229, 0.6233, 0.6246, 0.6272, 0.6302, 0.6335, 0.6368, 0.641, 0.6448, 0.648, 0.6509, 0.6535, 0.6557, 0.6577, 0.6593, 0.6606, 0.6617, 0.6624, 0.6628, 0.6602, 0.6607, 0.6593, 0.6579, 0.656, 0.6537, 0.6509, 0.6476, 0.6439, 0.64, 0.636, 0.6324, 0.6299, 0.6285, 0.6282, 0.6289, 0.6304, 0.6325, 0.635, 0.6379, 0.641, 0.644, 0.6469, 0.6496, 0.6521, 0.6542, 0.6561, 0.6577, 0.659, 0.6599, 0.6606, 0.6608, 0.1017, 0.06749, 0.04638, 0.04749, 0.05487, 0.07484, 0.1061, 0.19, 0.08677, 0.8432, 0.9513, 0.9926, 0.9633, 0.9396, 0.9333, 0.9933, 0.9903, 0.9636, 0.9556, 0.9661, 0.9808, 0.9898, 0.9227, 0.972, 0.9281, 0.9072, 0.936, 0.9799, 0.9218, 0.9494, 0.9346, 0.9591, 0.9505, 0.9961, 0.9819, 0.9777, 0.9943, 0.9552, 0.9634, 0.9505, 0.9507, 0.9845, 0.9974, 0.9721, 0.9608, 0.9586, 0.997, 0.9738, 0.9864, 0.9715, 0.9682, 0.1278, 0.3076, 0.06326, 0.08401, 0.09361, 0.1366, 0.1067, 0.07505, 0.9991, 0.999, 0.9985, 0.9975, 0.9993, 0.9991, 0.9989, 0.9987, 0.9983, 0.9978, 0.9972, 0.9992, 0.9989, 0.9986, 0.9982, 0.9977, 0.9968, 0.996, 0.9992, 0.9987, 0.998, 0.997, 0.9956, 0.9942, 0.9936, 0.9991, 0.9984, 0.9968, 0.994, 0.9887, 0.9874, 0.9894, 0.9992, 0.9982, 0.9957, 0.9875, 0.9717, 0.9762, 0.9833, 0.9993, 0.9984, 0.9953, 0.9828, 0.9509, 0.9663, 0.9757, 0.9995, 0.9991, 0.9966, 0.9757, 0.7675, 0.7561, 0.9579, 0.9996, 1.0, 0.998, 0.9696, 0.6897, 0.9587, 0.9789, 0.9995, 0.9992, 0.9968, 0.9773, 0.7736, 0.754, 0.9604, 0.9993, 0.9984, 0.9949, 0.9794, 0.9521, 0.981, 0.9801, 0.9992, 0.9982, 0.9955, 0.9875, 0.9715, 0.9847, 0.9875, 0.9992, 0.9984, 0.9969, 0.994, 0.9847, 0.9901, 0.9922, 0.9992, 0.9988, 0.9981, 0.9971, 0.9941, 0.9945, 0.9951, 0.9992, 0.999, 0.9987, 0.9982, 0.9972, 0.9968, 0.9966, 0.9993, 0.9991, 0.9989, 0.9987, 0.9982, 0.9978, 0.9974, 0.9994, 0.9993, 0.9988, 0.9981, 0.993, 0.9382, 0.9528, 0.2592, 0.919, 0.9267, 0.975, 0.8261, 0.8351, 0.853, 0.9426, 0.8357, 0.811, 0.926, 0.8985, 0.6918, 0.6948, 0.6889, 0.6863, 0.6839, 0.6816, 0.6796, 0.6778, 0.6764, 0.6746, 0.6731, 0.672, 0.6714, 0.6709, 0.6712, 0.6718, 0.6737, 0.6742, 0.6765, 0.679, 0.6839, 0.6882, 0.6926, 0.6968, 0.7009, 0.7012, 0.7013, 0.701, 0.7005, 0.6992, 0.6978, 0.6962, 0.6926, 0.6914, 0.6939, 0.6951, 0.6962, 0.6967, 0.697, 0.697, 0.6968, 0.6931, 0.6894, 0.6854, 0.6816, 0.6774, 0.6752, 0.6732, 0.6728, 0.6711, 0.6706, 0.6703, 0.6708, 0.6714, 0.6725, 0.6738, 0.6754, 0.6767, 0.6782, 0.6799, 0.682, 0.684, 0.6863, 0.6888, 0.5955, 0.4827, 0.7577, 0.7514, 0.7578, 0.7509, 1.0, 1.0, 1.0, 1.0, 1.0, 1.0, 1.0, 1.0, 0.9145]): _vg.add([_i], _w, 'REPLACE')
_vg = ob_circle_001.vertex_groups.new(name='spine.007')
for _i, _w in zip([201, 202, 204, 205, 206, 209, 210, 211, 214, 215, 216, 217, 218, 220, 221, 222, 223, 224, 229, 230, 231, 232, 235, 236, 237, 239, 241, 242, 563], [0.1568, 0.0474, 0.02349, 0.06044, 0.06666, 0.02282, 0.03873, 0.01776, 0.07726, 0.005918, 0.07191, 0.09284, 0.06404, 0.07821, 0.05064, 0.06537, 0.03182, 0.04908, 0.03954, 0.02323, 0.04904, 0.04868, 0.005875, 0.02846, 0.03273, 0.002492, 0.007006, 0.01355, 0.08552]): _vg.add([_i], _w, 'REPLACE')
_vg = ob_circle_001.vertex_groups.new(name='spine.008')
_vg = ob_circle_001.vertex_groups.new(name='spine.009')
_vg = ob_circle_001.vertex_groups.new(name='shoulder.L')
for _i, _w in zip([245, 246, 247, 249, 250, 251, 253, 254, 255, 256, 257, 258, 259, 261, 262, 265, 266, 270, 273, 277, 278, 281, 282], [0.01277, 0.1005, 0.01303, 0.05386, 0.06898, 0.07368, 0.8897, 0.9635, 0.04484, 0.03123, 0.8659, 0.908, 0.06637, 0.06459, 0.8233, 0.8788, 0.1491, 0.02551, 0.008685, 0.064, 0.08932, 0.1332, 0.1993]): _vg.add([_i], _w, 'REPLACE')
_vg = ob_circle_001.vertex_groups.new(name='upper_arm.L')
for _i, _w in zip([254, 262, 265, 277, 278, 281, 282, 283, 284, 287, 288], [0.01316, 0.0902, 0.05187, 0.8822, 0.8925, 0.7695, 0.7767, 0.5179, 0.3537, 0.2168, 0.2004]): _vg.add([_i], _w, 'REPLACE')
_vg = ob_circle_001.vertex_groups.new(name='forearm.L')
for _i, _w in zip([277, 281, 283, 284, 287, 288, 481, 482, 483, 484], [0.04166, 0.08105, 0.4676, 0.6169, 0.7726, 0.7775, 0.09211, 0.01805, 0.008534, 0.05034]): _vg.add([_i], _w, 'REPLACE')
_vg = ob_circle_001.vertex_groups.new(name='hand.L')
for _i, _w in zip([284, 291, 292, 295, 296, 481, 482, 483, 484], [0.007679, 0.9811, 0.9817, 0.9875, 0.9889, 0.9159, 0.9705, 0.9675, 0.9391]): _vg.add([_i], _w, 'REPLACE')
_vg = ob_circle_001.vertex_groups.new(name='shoulder.R')
for _i, _w in zip([244, 247, 248, 251, 252, 253, 255, 256, 257, 259, 260, 263, 264, 268, 276, 280], [0.09658, 0.007641, 0.04819, 0.07306, 0.8934, 0.02106, 0.8653, 0.8597, 0.03953, 0.05635, 0.1997, 0.1042, 0.8574, 0.03314, 0.04721, 0.06958]): _vg.add([_i], _w, 'REPLACE')
_vg = ob_circle_001.vertex_groups.new(name='upper_arm.R')
for _i, _w in zip([252, 256, 260, 263, 264, 275, 276, 279, 280, 285, 286, 289, 290], [0.09871, 0.01428, 0.7299, 0.1982, 0.09131, 0.9685, 0.9556, 0.9775, 0.9241, 0.8649, 0.2331, 0.8534, 0.2619]): _vg.add([_i], _w, 'REPLACE')
_vg = ob_circle_001.vertex_groups.new(name='forearm.R')
for _i, _w in zip([285, 286, 289, 290], [0.136, 0.7568, 0.1456, 0.7307]): _vg.add([_i], _w, 'REPLACE')
_vg = ob_circle_001.vertex_groups.new(name='hand.R')
for _i, _w in zip([293, 294, 297, 298, 477, 478, 479, 480], [1.0, 1.001, 1.0, 1.002, 0.9979, 1.009, 1.003, 0.9938]): _vg.add([_i], _w, 'REPLACE')
_vg = ob_circle_001.vertex_groups.new(name='breast.L')
for _i, _w in zip([261, 262, 266, 270, 274], [0.05431, 0.06026, 0.6717, 0.04479, 0.05264]): _vg.add([_i], _w, 'REPLACE')
_vg = ob_circle_001.vertex_groups.new(name='breast.R')
for _i, _w in zip([260, 261, 263, 271], [0.04074, 0.01799, 0.3993, 0.04979]): _vg.add([_i], _w, 'REPLACE')
_vg = ob_circle_001.vertex_groups.new(name='pelvis.L')
for _i, _w in zip([266, 267, 270, 273, 274, 427, 430, 433, 435, 438, 441], [0.01027, 0.1209, 0.6128, 0.6639, 0.08833, 0.05662, 0.1585, 0.132, 0.002442, 0.04245, 0.02801]): _vg.add([_i], _w, 'REPLACE')
_vg = ob_circle_001.vertex_groups.new(name='pelvis.R')
for _i, _w in zip([259, 267, 272, 273, 427, 433, 435, 443, 444], [0.01321, 0.5319, 0.05773, 0.0679, 0.4324, 0.01624, 0.3171, 0.05574, 0.06713]): _vg.add([_i], _w, 'REPLACE')
_vg = ob_circle_001.vertex_groups.new(name='thigh.L')
for _i, _w in zip([266, 267, 269, 270, 273, 274, 427, 429, 430, 433, 434, 435, 437, 438, 441, 442, 443, 444, 445, 448, 451, 452, 454, 455], [0.05046, 0.08723, 0.06179, 0.2688, 0.1924, 0.7366, 0.2171, 0.04846, 0.8215, 0.7995, 0.9732, 0.2787, 0.102, 0.9866, 0.9178, 0.9878, 0.04453, 0.8379, 0.8954, 0.8924, 0.1129, 0.98, 0.09111, 0.9482]): _vg.add([_i], _w, 'REPLACE')
_vg = ob_circle_001.vertex_groups.new(name='shin.L')
for _i, _w in zip([448, 451, 454, 455], [0.1078, 0.8715, 0.8875, 0.05328]): _vg.add([_i], _w, 'REPLACE')
_vg = ob_circle_001.vertex_groups.new(name='foot.L')
for _i, _w in zip([458, 461, 462, 464, 465, 467, 468, 469, 470, 471], [0.7188, 0.6441, 0.4221, 0.5815, 0.2724, 0.9887, 0.9964, 0.9829, 0.9805, 0.9863]): _vg.add([_i], _w, 'REPLACE')
_vg = ob_circle_001.vertex_groups.new(name='toe.L')
for _i, _w in zip([458, 461, 462, 464, 465], [0.07229, 0.2898, 0.03027, 0.3799, 0.003461]): _vg.add([_i], _w, 'REPLACE')
_vg = ob_circle_001.vertex_groups.new(name='heel.02.L')
for _i, _w in zip([458, 461, 462, 464, 465], [0.2061, 0.06611, 0.5359, 0.02711, 0.6997]): _vg.add([_i], _w, 'REPLACE')
_vg = ob_circle_001.vertex_groups.new(name='thigh.R')
for _i, _w in zip([263, 267, 268, 269, 271, 272, 427, 428, 429, 431, 432, 435, 436, 437, 439, 440, 443, 444, 446, 447, 449, 453, 456], [0.1487, 0.1729, 0.8999, 0.08258, 0.8368, 0.871, 0.2495, 0.9776, 0.06471, 0.9675, 0.9458, 0.3366, 1.003, 0.07945, 1.008, 0.9325, 0.8332, 0.05468, 0.9193, 0.09992, 0.8217, 0.0827, 0.8352]): _vg.add([_i], _w, 'REPLACE')
_vg = ob_circle_001.vertex_groups.new(name='shin.R')
for _i, _w in zip([440, 443, 447, 449, 450, 453, 456], [0.02615, 0.03659, 0.9003, 0.182, 0.9767, 0.9002, 0.1718]): _vg.add([_i], _w, 'REPLACE')
_vg = ob_circle_001.vertex_groups.new(name='foot.R')
for _i, _w in zip([457, 459, 460, 463, 466, 472, 473, 474, 475, 476], [0.347, 0.2474, 0.4737, 0.5785, 0.137, 0.9248, 0.8986, 0.7781, 0.2994, 0.9302]): _vg.add([_i], _w, 'REPLACE')
_vg = ob_circle_001.vertex_groups.new(name='toe.R')
for _i, _w in zip([460, 463], [0.1119, 0.2102]): _vg.add([_i], _w, 'REPLACE')
_vg = ob_circle_001.vertex_groups.new(name='heel.02.R')
for _i, _w in zip([457, 459, 460, 463, 466, 472, 473, 474, 475, 476], [0.6264, 0.7337, 0.415, 0.21, 0.8448, 0.07187, 0.08431, 0.2094, 0.6885, 0.05622]): _vg.add([_i], _w, 'REPLACE')
_vg = ob_circle_001.vertex_groups.new(name='Mouth')
for _i, _w in zip([0, 1, 2, 3, 4, 5, 6, 7, 8, 9, 10, 11, 12, 13, 14, 15, 16, 17, 18, 19, 20, 21, 22, 23, 24, 25, 26, 27, 28, 29, 30, 31, 32, 33, 34, 35, 36, 37, 38, 39, 40, 41, 42, 43, 44, 45, 46, 47, 48, 49, 50, 51, 52, 53, 54, 55, 56, 57, 58, 59, 60, 61, 62, 63, 64, 65, 66, 67, 68, 69, 70, 71, 72, 73, 74, 75, 76, 77, 78, 79, 80, 81, 82, 83, 84, 85, 86, 87, 88, 89, 90, 91, 92, 93, 94, 95, 96, 97, 98, 99, 100, 101, 102, 103, 104, 105, 106, 107, 108, 109, 110, 111, 112, 113, 114, 115, 116, 117, 118, 119, 120, 121, 122, 123, 124, 125, 126, 127, 128, 129, 130, 131, 132, 133, 134, 135, 136, 137, 138, 139, 140, 141, 142, 143, 144, 145, 146, 147, 148, 149, 150, 151, 152, 153, 154, 155, 156, 157, 158, 159, 160, 161, 162, 163, 164, 165, 166, 167, 168, 169, 170, 171, 172, 173, 174, 175, 176, 177, 178, 179, 180, 181, 182, 183, 184, 185, 186, 187, 188, 189, 190, 191, 192, 193, 194, 195, 196, 197, 198, 199, 200, 202, 203, 204, 213, 214, 215, 216, 219, 223, 228, 234, 243, 244, 245, 246, 247, 248, 249, 250, 251, 252, 253, 255, 256, 321, 322, 323, 327, 328, 329, 330, 333, 334, 335, 336, 337, 340, 341, 342, 343, 344, 347, 348, 349, 350, 351, 354, 355, 356, 357, 358, 360, 361, 362, 363, 364, 365, 367, 368, 369, 370, 371, 372, 376, 377, 378, 379, 384, 385, 386, 412, 413, 414, 415, 416, 417, 418, 419, 420, 421, 422, 423, 424, 425, 426, 485, 486, 487, 488, 489, 490, 491, 492, 493, 494, 495, 496, 497, 498, 499, 500, 501, 502, 503, 504, 505, 506, 507, 508, 509, 510, 511, 512, 513, 514, 515, 516, 517, 518, 519, 520, 521, 522, 523, 524, 525, 526, 527, 528, 529, 530, 531, 532, 533, 534, 535, 536, 537, 538, 539, 540, 541, 542, 543, 544, 545, 546, 547, 548, 549, 550, 551, 552, 553, 554], [0.0, 0.0, 0.0, 0.0, 0.0, 0.0, 0.0, 0.0, 0.0, 0.0, 0.0, 0.0, 0.0, 0.0, 0.0, 0.0, 0.0, 0.0, 0.0, 0.0, 0.0, 0.0, 0.0, 0.0, 0.0, 0.0, 0.0, 0.0, 0.0, 0.0, 0.0, 0.0, 0.0, 0.0, 0.0, 0.0, 0.0, 0.0, 0.0, 0.0, 0.0, 0.0, 0.0, 0.0, 0.0, 0.0, 0.0, 0.0, 0.0, 0.0, 0.0, 0.0, 0.0, 0.0, 0.0, 0.0, 0.0, 0.0, 0.0, 0.0, 0.0, 0.0, 0.0, 0.0, 0.0, 0.0, 0.0, 0.0, 0.0, 0.0, 0.0, 0.0, 0.0, 0.0, 0.0, 0.0, 0.0, 0.0, 0.0, 0.0, 0.0, 0.0, 0.0, 0.0, 0.0, 0.0, 0.0, 0.0, 0.0, 0.0, 0.0, 0.0, 0.0, 0.0, 0.0, 0.0, 0.0, 0.0, 0.0, 0.0, 0.0, 0.0, 0.0, 0.0, 0.0, 0.0, 0.0, 0.0, 0.0, 0.0, 0.0, 0.0, 0.0, 0.0, 0.0, 0.0, 0.0, 0.0, 0.0, 0.0, 0.0, 0.0, 0.0, 0.0, 0.0, 0.0, 0.0, 0.0, 0.0, 0.0, 0.0, 0.0, 0.0, 0.0, 0.0, 0.0, 0.0, 0.0, 0.0, 0.0, 0.0, 0.0, 0.0, 0.0, 0.0, 0.0, 0.0, 0.0, 0.0, 0.0, 0.0, 0.0, 0.0, 0.0, 0.0, 0.0, 0.0, 0.0, 0.0, 0.0, 0.0, 0.0, 0.0, 0.0, 0.0, 0.0, 0.0, 0.0, 0.0, 0.0, 0.0, 0.0, 0.0, 0.0, 0.0, 0.0, 0.0, 0.0, 0.0, 0.0, 0.0, 0.0, 0.0, 0.0, 0.0, 0.0, 0.0, 0.0, 0.0, 0.0, 0.0, 0.0, 0.0, 0.0, 0.0, 0.0, 0.0, 0.0, 0.0, 0.0, 0.0, 0.0, 0.0, 0.0, 0.0, 0.0, 0.0, 0.0, 0.0, 0.0, 0.0, 0.0, 0.0, 0.0, 0.0, 0.0, 0.0, 0.0, 0.0, 0.0, 0.0, 0.0, 0.0, 0.0, 0.0, 0.0, 0.0, 0.0, 0.0, 0.0, 0.0, 0.0, 0.0, 0.0, 0.0, 0.0, 0.0, 0.0, 0.0, 0.0, 0.0, 0.0, 0.0, 0.0, 0.7005, 0.9876, 0.0, 0.0, 0.0, 0.0, 0.0, 0.0, 0.0, 0.0, 0.0, 0.2938, 0.9858, 0.0, 0.0, 0.0, 0.0, 0.0, 0.0, 0.0, 0.0, 0.0, 0.0, 0.0, 0.0, 0.0, 0.0, 0.0, 0.0, 0.0, 0.8172, 0.0, 0.0, 0.0, 0.0, 0.0, 0.0, 0.0, 0.0, 0.0, 0.0, 0.0, 0.0, 0.0, 0.0, 0.0, 0.0, 0.0, 0.0, 0.0, 0.0, 0.0, 0.0, 0.0, 0.0, 0.0, 0.0, 0.0, 0.0, 0.0, 0.0, 0.0, 0.0, 0.0, 0.0, 0.0, 0.0, 0.0, 0.0, 0.0, 0.0, 0.0, 0.0, 0.0, 0.0, 0.0, 0.0, 0.0, 0.0, 0.0, 0.0, 0.0, 0.0, 0.0, 0.0, 0.0, 0.0, 0.0, 0.0, 0.0, 0.0, 0.0, 0.0, 0.0, 0.0, 0.0, 0.0, 0.0, 0.0, 0.0, 0.0, 0.0, 0.0, 0.0, 0.0, 0.0, 0.03099, 0.1785, 0.0, 0.04595, 0.0, 0.0]): _vg.add([_i], _w, 'REPLACE')
_m = ob_circle_001.modifiers.new('Armature', 'ARMATURE')
_m.object = ob_metarig
ob_metarig.location = (-0.01228, -0.3368, -6.741)
ob_metarig.rotation_euler = (0.0, -0.0, -150.8)
ob_metarig.scale = (2.378, 2.378, 2.378)
ob_metarig.lineart.crease_threshold = 0.0

# ---- collection membership
col_collection.objects.link(ob_circle_001)
col_collection.objects.link(ob_metarig)

# ---- scene / render settings (as saved in the file)
scene.frame_start = 1; scene.frame_end = 250; scene.frame_set(1)
scene.render.engine = 'BLENDER_EEVEE_NEXT'
scene.cycles.use_denoising = False
scene.cycles.samples = 128
scene.cycles.sampling_pattern = 'TABULATED_SOBOL'
scene.cycles.use_adaptive_sampling = False
scene.cycles.use_light_tree = False
scene.view_settings.view_transform = 'Filmic'
bpy.context.view_layer.update()

# ---- added for rendering (the .blend has no active camera and no usable light): camera, sun
cam_auto = bpy.data.cameras.new('AutoCamera')
cam_auto.lens = 50.0
cam_auto.sensor_width = 36.0
cam_auto.clip_end = 1000.0
ob_auto_camera = bpy.data.objects.new('AutoCamera', cam_auto)
scene.collection.objects.link(ob_auto_camera)
ob_auto_camera.location = (10.2267, -12.2768, 5.09163)
ob_auto_camera.rotation_euler = (1.09748, -7.21219e-08, 0.694738)
scene.camera = ob_auto_camera
light_auto_sun = bpy.data.lights.new('AutoSun', 'SUN')
light_auto_sun.energy = 3.0
light_auto_sun.angle = 0.0523599
ob_auto_sun = bpy.data.objects.new('AutoSun', light_auto_sun)
scene.collection.objects.link(ob_auto_sun)
ob_auto_sun.rotation_euler = (0.872665, 0.174533, 0.523599)
bpy.context.view_layer.update()
